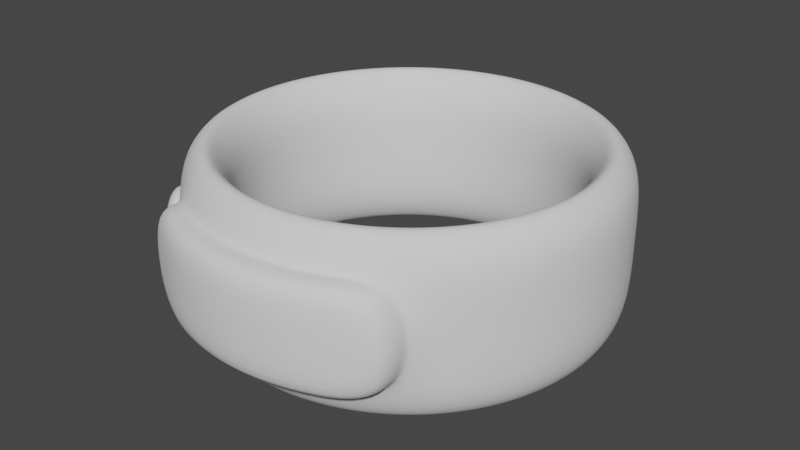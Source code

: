 # Source: cuberts_watch.blend  (saved by Blender 3.0.42; exported with 4.5.12 LTS)
import bpy
from mathutils import Matrix  # noqa: F401  (used for matrix-valued properties, if any)

bpy.ops.wm.read_factory_settings(use_empty=True)
scene = bpy.context.scene
scene.name = 'Scene'

# ---- collections
col_collection = bpy.data.collections.new('Collection'); scene.collection.children.link(col_collection)

# ---- world
world_world = bpy.data.worlds.new('World'); scene.world = world_world
world_world.use_nodes = True; world_world.node_tree.nodes.clear()
_N = world_world.node_tree.nodes; _L = world_world.node_tree.links
n0 = _N.new('ShaderNodeOutputWorld'); n0.name = 'World Output'; n0.location = (300, 300)
n1 = _N.new('ShaderNodeBackground'); n1.name = 'Background'; n1.location = (10, 300)
n1.inputs[0].default_value = (0.05088, 0.05088, 0.05088, 1.0)
_L.new(n1.outputs[0], n0.inputs[0])
n0.is_active_output = True
world_world.color = (0.05088, 0.05088, 0.05088)
world_world.use_sun_shadow = False
world_world.sun_shadow_jitter_overblur = 0.0

# ---- meshes
me_torus = bpy.data.meshes.new('Torus')
me_torus.from_pydata([(1.433, 0.0, 0.003644), (1.436, 0.0, 0.3616), (1.377, 0.0, 0.5176), (1.268, 0.0, 0.6135), (1.184, 0.0, 0.5176), (1.103, 0.0, 0.3616), (1.104, 0.0, 0.003644), (1.103, 0.0, -0.3543), (1.177, 0.0, -0.5368), (1.258, 0.0, -0.6327), (1.371, 0.0, -0.5368), (1.436, 0.0, -0.3543), (1.421, 0.1871, 0.003644), (1.423, 0.1874, 0.3616), (1.365, 0.1797, 0.5176), (1.258, 0.1656, 0.6135), (1.174, 0.1546, 0.5176), (1.093, 0.1439, 0.3616), (1.095, 0.1441, 0.003644), (1.093, 0.1439, -0.3543), (1.167, 0.1536, -0.5368), (1.248, 0.1642, -0.6327), (1.359, 0.179, -0.5368), (1.423, 0.1874, -0.3543), (1.384, 0.371, 0.003644), (1.387, 0.3716, 0.3616), (1.33, 0.3564, 0.5176), (1.225, 0.3283, 0.6135), (1.144, 0.3065, 0.5176), (1.065, 0.2854, 0.3616), (1.067, 0.2858, 0.003644), (1.065, 0.2854, -0.3543), (1.137, 0.3045, -0.5368), (1.215, 0.3257, -0.6327), (1.324, 0.3549, -0.5368), (1.387, 0.3716, -0.3543), (1.324, 0.5485, 0.003644), (1.326, 0.5494, 0.3616), (1.272, 0.527, 0.5176), (1.172, 0.4854, 0.6135), (1.094, 0.4533, 0.5176), (1.019, 0.422, 0.3616), (1.02, 0.4226, 0.003644), (1.019, 0.422, -0.3543), (1.087, 0.4503, -0.5368), (1.163, 0.4816, -0.6327), (1.267, 0.5247, -0.5368), (1.326, 0.5494, -0.3543), (1.241, 0.7167, 0.003644), (1.243, 0.7178, 0.3616), (1.193, 0.6885, 0.5176), (1.099, 0.6342, 0.6135), (1.026, 0.5922, 0.5176), (0.955, 0.5514, 0.3616), (0.9564, 0.5522, 0.003644), (0.955, 0.5514, -0.3543), (1.019, 0.5883, -0.5368), (1.09, 0.6292, -0.6327), (1.187, 0.6856, -0.5368), (1.243, 0.7178, -0.3543), (1.137, 0.8725, 0.003644), (1.139, 0.874, 0.3616), (1.093, 0.8383, 0.5176), (1.006, 0.7722, 0.6135), (0.9397, 0.721, 0.5176), (0.8749, 0.6713, 0.3616), (0.8762, 0.6723, 0.003644), (0.8749, 0.6713, -0.3543), (0.9335, 0.7163, -0.5368), (0.9983, 0.766, -0.6327), (1.088, 0.8347, -0.5368), (1.139, 0.874, -0.3543), (1.014, 1.014, 0.003644), (1.015, 1.015, 0.3616), (0.9737, 0.9737, 0.5176), (0.897, 0.897, 0.6135), (0.8375, 0.8375, 0.5176), (0.7797, 0.7797, 0.3616), (0.7809, 0.7809, 0.003644), (0.7797, 0.7797, -0.3543), (0.832, 0.832, -0.5368), (0.8898, 0.8898, -0.6327), (0.9696, 0.9696, -0.5368), (1.015, 1.015, -0.3543), (0.8725, 1.137, 0.003644), (0.874, 1.139, 0.3616), (0.8383, 1.093, 0.5176), (0.7722, 1.006, 0.6135), (0.721, 0.9397, 0.5176), (0.6713, 0.8749, 0.3616), (0.6723, 0.8762, 0.003644), (0.6713, 0.8749, -0.3543), (0.7163, 0.9335, -0.5368), (0.766, 0.9983, -0.6327), (0.8347, 1.088, -0.5368), (0.874, 1.139, -0.3543), (0.7167, 1.241, 0.003644), (0.7178, 1.243, 0.3616), (0.6885, 1.193, 0.5176), (0.6342, 1.099, 0.6135), (0.5922, 1.026, 0.5176), (0.5514, 0.955, 0.3616), (0.5522, 0.9564, 0.003644), (0.5514, 0.955, -0.3543), (0.5883, 1.019, -0.5368), (0.6292, 1.09, -0.6327), (0.6856, 1.187, -0.5368), (0.7178, 1.243, -0.3543), (0.5485, 1.324, 0.003644), (0.5494, 1.326, 0.3616), (0.527, 1.272, 0.5176), (0.4854, 1.172, 0.6135), (0.4533, 1.094, 0.5176), (0.422, 1.019, 0.3616), (0.4226, 1.02, 0.003644), (0.422, 1.019, -0.3543), (0.4503, 1.087, -0.5368), (0.4816, 1.163, -0.6327), (0.5247, 1.267, -0.5368), (0.5494, 1.326, -0.3543), (0.371, 1.384, 0.003644), (0.3716, 1.387, 0.3616), (0.3564, 1.33, 0.5176), (0.3283, 1.225, 0.6135), (0.3065, 1.144, 0.5176), (0.2854, 1.065, 0.3616), (0.2858, 1.067, 0.003644), (0.2854, 1.065, -0.3543), (0.3045, 1.137, -0.5368), (0.3257, 1.215, -0.6327), (0.3549, 1.324, -0.5368), (0.3716, 1.387, -0.3543), (0.1871, 1.421, 0.003644), (0.1874, 1.423, 0.3616), (0.1797, 1.365, 0.5176), (0.1656, 1.258, 0.6135), (0.1546, 1.174, 0.5176), (0.1439, 1.093, 0.3616), (0.1441, 1.095, 0.003644), (0.1439, 1.093, -0.3543), (0.1536, 1.167, -0.5368), (0.1642, 1.248, -0.6327), (0.179, 1.359, -0.5368), (0.1874, 1.423, -0.3543), (1.155e-07, 1.433, 0.003644), (1.155e-07, 1.436, 0.3616), (1.118e-07, 1.377, 0.5176), (1.043e-07, 1.268, 0.6135), (1.006e-07, 1.184, 0.5176), (9.686e-08, 1.103, 0.3616), (1.006e-07, 1.104, 0.003644), (9.686e-08, 1.103, -0.3543), (1.006e-07, 1.177, -0.5368), (1.043e-07, 1.258, -0.6327), (1.118e-07, 1.371, -0.5368), (1.155e-07, 1.436, -0.3543), (-0.1871, 1.421, 0.003644), (-0.1874, 1.423, 0.3616), (-0.1797, 1.365, 0.5176), (-0.1656, 1.258, 0.6135), (-0.1546, 1.174, 0.5176), (-0.1439, 1.093, 0.3616), (-0.1441, 1.095, 0.003644), (-0.1439, 1.093, -0.3543), (-0.1536, 1.167, -0.5368), (-0.1642, 1.248, -0.6327), (-0.179, 1.359, -0.5368), (-0.1874, 1.423, -0.3543), (-0.371, 1.384, 0.003644), (-0.3716, 1.387, 0.3616), (-0.3564, 1.33, 0.5176), (-0.3283, 1.225, 0.6135), (-0.3065, 1.144, 0.5176), (-0.2854, 1.065, 0.3616), (-0.2858, 1.067, 0.003644), (-0.2854, 1.065, -0.3543), (-0.3045, 1.137, -0.5368), (-0.3257, 1.215, -0.6327), (-0.3549, 1.324, -0.5368), (-0.3716, 1.387, -0.3543), (-0.5485, 1.324, 0.003644), (-0.5494, 1.326, 0.3616), (-0.527, 1.272, 0.5176), (-0.4854, 1.172, 0.6135), (-0.4533, 1.094, 0.5176), (-0.422, 1.019, 0.3616), (-0.4226, 1.02, 0.003644), (-0.422, 1.019, -0.3543), (-0.4503, 1.087, -0.5368), (-0.4816, 1.163, -0.6327), (-0.5247, 1.267, -0.5368), (-0.5494, 1.326, -0.3543), (-0.7167, 1.241, 0.003644), (-0.7178, 1.243, 0.3616), (-0.6885, 1.193, 0.5176), (-0.6342, 1.099, 0.6135), (-0.5922, 1.026, 0.5176), (-0.5514, 0.955, 0.3616), (-0.5522, 0.9564, 0.003644), (-0.5514, 0.955, -0.3543), (-0.5883, 1.019, -0.5368), (-0.6292, 1.09, -0.6327), (-0.6856, 1.187, -0.5368), (-0.7178, 1.243, -0.3543), (-0.8725, 1.137, 0.003644), (-0.874, 1.139, 0.3616), (-0.8383, 1.093, 0.5176), (-0.7722, 1.006, 0.6135), (-0.721, 0.9397, 0.5176), (-0.6713, 0.8749, 0.3616), (-0.6723, 0.8762, 0.003644), (-0.6713, 0.8749, -0.3543), (-0.7163, 0.9335, -0.5368), (-0.766, 0.9983, -0.6327), (-0.8347, 1.088, -0.5368), (-0.874, 1.139, -0.3543), (-1.014, 1.014, 0.003644), (-1.015, 1.015, 0.3616), (-0.9737, 0.9737, 0.5176), (-0.897, 0.8969, 0.6135), (-0.8375, 0.8375, 0.5176), (-0.7797, 0.7797, 0.3616), (-0.7809, 0.7809, 0.003644), (-0.7797, 0.7797, -0.3543), (-0.832, 0.832, -0.5368), (-0.8898, 0.8898, -0.6327), (-0.9696, 0.9696, -0.5368), (-1.015, 1.015, -0.3543), (-1.137, 0.8725, 0.003644), (-1.139, 0.874, 0.3616), (-1.093, 0.8383, 0.5176), (-1.006, 0.7722, 0.6135), (-0.9397, 0.721, 0.5176), (-0.8749, 0.6713, 0.3616), (-0.8762, 0.6723, 0.003644), (-0.8749, 0.6713, -0.3543), (-0.9335, 0.7163, -0.5368), (-0.9983, 0.766, -0.6327), (-1.088, 0.8347, -0.5368), (-1.139, 0.874, -0.3543), (-1.241, 0.7167, 0.003644), (-1.243, 0.7178, 0.3616), (-1.193, 0.6885, 0.5176), (-1.099, 0.6342, 0.6135), (-1.026, 0.5922, 0.5176), (-0.955, 0.5514, 0.3616), (-0.9564, 0.5522, 0.003644), (-0.955, 0.5514, -0.3543), (-1.019, 0.5883, -0.5368), (-1.09, 0.6292, -0.6327), (-1.187, 0.6856, -0.5368), (-1.243, 0.7178, -0.3543), (-1.324, 0.5485, 0.003644), (-1.326, 0.5494, 0.3616), (-1.272, 0.527, 0.5176), (-1.172, 0.4854, 0.6135), (-1.094, 0.4533, 0.5176), (-1.019, 0.422, 0.3616), (-1.02, 0.4226, 0.003644), (-1.019, 0.422, -0.3543), (-1.087, 0.4503, -0.5368), (-1.163, 0.4816, -0.6327), (-1.267, 0.5247, -0.5368), (-1.326, 0.5494, -0.3543), (-1.384, 0.371, 0.003644), (-1.387, 0.3716, 0.3616), (-1.33, 0.3564, 0.5176), (-1.225, 0.3283, 0.6135), (-1.144, 0.3065, 0.5176), (-1.065, 0.2854, 0.3616), (-1.067, 0.2858, 0.003644), (-1.065, 0.2854, -0.3543), (-1.137, 0.3045, -0.5368), (-1.215, 0.3257, -0.6327), (-1.324, 0.3549, -0.5368), (-1.387, 0.3716, -0.3543), (-1.421, 0.1871, 0.003644), (-1.423, 0.1874, 0.3616), (-1.365, 0.1797, 0.5176), (-1.258, 0.1656, 0.6135), (-1.174, 0.1546, 0.5176), (-1.093, 0.1439, 0.3616), (-1.095, 0.1441, 0.003644), (-1.093, 0.1439, -0.3543), (-1.167, 0.1536, -0.5368), (-1.248, 0.1642, -0.6327), (-1.359, 0.179, -0.5368), (-1.423, 0.1874, -0.3543), (-1.433, 1.192e-07, 0.003644), (-1.436, 1.192e-07, 0.3616), (-1.377, 1.192e-07, 0.5176), (-1.268, 1.043e-07, 0.6135), (-1.184, 1.043e-07, 0.5176), (-1.103, 8.941e-08, 0.3616), (-1.104, 8.941e-08, 0.003644), (-1.103, 8.941e-08, -0.3543), (-1.177, 1.043e-07, -0.5368), (-1.258, 1.043e-07, -0.6327), (-1.371, 1.192e-07, -0.5368), (-1.436, 1.192e-07, -0.3543), (-1.421, -0.1871, 0.003644), (-1.423, -0.1874, 0.3616), (-1.365, -0.1797, 0.5176), (-1.258, -0.1656, 0.6135), (-1.174, -0.1546, 0.5176), (-1.093, -0.1439, 0.3616), (-1.095, -0.1441, 0.003644), (-1.093, -0.1439, -0.3543), (-1.167, -0.1536, -0.5368), (-1.248, -0.1642, -0.6327), (-1.359, -0.179, -0.5368), (-1.423, -0.1874, -0.3543), (-1.384, -0.371, 0.003644), (-1.387, -0.3716, 0.3616), (-1.33, -0.3564, 0.5176), (-1.225, -0.3283, 0.6135), (-1.144, -0.3065, 0.5176), (-1.065, -0.2854, 0.3616), (-1.067, -0.2858, 0.003644), (-1.065, -0.2854, -0.3543), (-1.137, -0.3045, -0.5368), (-1.215, -0.3257, -0.6327), (-1.324, -0.3549, -0.5368), (-1.387, -0.3716, -0.3543), (-1.324, -0.5485, 0.003644), (-1.326, -0.5494, 0.3616), (-1.272, -0.527, 0.5176), (-1.172, -0.4854, 0.6135), (-1.094, -0.4533, 0.5176), (-1.019, -0.422, 0.3616), (-1.02, -0.4226, 0.003644), (-1.019, -0.422, -0.3543), (-1.087, -0.4503, -0.5368), (-1.163, -0.4816, -0.6327), (-1.267, -0.5247, -0.5368), (-1.326, -0.5494, -0.3543), (-1.29, -0.6241, 0.003644), (-1.259, -0.7279, 0.3111), (-1.193, -0.6885, 0.5176), (-1.099, -0.6342, 0.6135), (-1.026, -0.5922, 0.5176), (-0.955, -0.5514, 0.3616), (-0.9564, -0.5522, 0.003644), (-0.955, -0.5514, -0.3543), (-1.019, -0.5883, -0.5368), (-1.09, -0.6292, -0.6327), (-1.187, -0.6856, -0.5368), (-1.281, -0.6841, -0.2974), (-1.303, -0.7912, 0.1405), (-1.139, -0.874, 0.3616), (-1.093, -0.8383, 0.5176), (-1.006, -0.7722, 0.6135), (-0.9397, -0.721, 0.5176), (-0.8749, -0.6713, 0.3616), (-0.8762, -0.6723, 0.003644), (-0.8749, -0.6713, -0.3543), (-0.9335, -0.7163, -0.5368), (-0.9983, -0.766, -0.6327), (-1.088, -0.8347, -0.5368), (-1.139, -0.874, -0.3543), (-0.9452, -1.091, 0.001054), (-1.021, -1.021, 0.3153), (-0.9737, -0.9737, 0.5176), (-0.897, -0.8969, 0.6135), (-0.8375, -0.8375, 0.5176), (-0.7797, -0.7797, 0.3616), (-0.7809, -0.7809, 0.003644), (-0.7797, -0.7797, -0.3543), (-0.832, -0.832, -0.5368), (-0.8898, -0.8898, -0.6327), (-0.9696, -0.9696, -0.5368), (-1.015, -1.029, -0.3145), (-0.947, -1.137, 0.003644), (-0.874, -1.139, 0.2957), (-0.8383, -1.093, 0.5176), (-0.7722, -1.006, 0.6135), (-0.721, -0.9397, 0.5176), (-0.6713, -0.8749, 0.3616), (-0.6723, -0.8762, 0.003644), (-0.6713, -0.8749, -0.3543), (-0.7163, -0.9335, -0.5368), (-0.766, -0.9983, -0.6327), (-0.8347, -1.088, -0.5368), (-0.874, -1.139, -0.2884), (-0.7178, -1.243, 0.3616), (-0.6885, -1.193, 0.5176), (-0.6342, -1.099, 0.6135), (-0.5922, -1.026, 0.5176), (-0.5514, -0.955, 0.3616), (-0.5522, -0.9564, 0.003644), (-0.5514, -0.955, -0.3543), (-0.5883, -1.019, -0.5368), (-0.6292, -1.09, -0.6327), (-0.6856, -1.187, -0.5368), (-0.7178, -1.243, -0.3543), (-0.5494, -1.326, 0.3616), (-0.527, -1.272, 0.5176), (-0.4854, -1.172, 0.6135), (-0.4533, -1.094, 0.5176), (-0.422, -1.019, 0.3616), (-0.4226, -1.02, 0.003644), (-0.422, -1.019, -0.3543), (-0.4503, -1.087, -0.5368), (-0.4816, -1.163, -0.6327), (-0.5247, -1.267, -0.5368), (-0.5494, -1.326, -0.3543), (-0.3716, -1.387, 0.3616), (-0.3564, -1.33, 0.5176), (-0.3283, -1.225, 0.6135), (-0.3065, -1.144, 0.5176), (-0.2854, -1.065, 0.3616), (-0.2858, -1.067, 0.003644), (-0.2854, -1.065, -0.3543), (-0.3045, -1.137, -0.5368), (-0.3257, -1.215, -0.6327), (-0.3549, -1.324, -0.5368), (-0.3716, -1.387, -0.3543), (-0.1874, -1.423, 0.3616), (-0.1797, -1.365, 0.5176), (-0.1656, -1.258, 0.6135), (-0.1546, -1.174, 0.5176), (-0.1439, -1.093, 0.3616), (-0.1441, -1.095, 0.003644), (-0.1439, -1.093, -0.3543), (-0.1536, -1.167, -0.5368), (-0.1643, -1.248, -0.6327), (-0.179, -1.359, -0.5368), (-0.1874, -1.423, -0.3543), (1.155e-07, -1.436, 0.3616), (1.118e-07, -1.377, 0.5176), (1.043e-07, -1.268, 0.6135), (1.006e-07, -1.184, 0.5176), (9.686e-08, -1.103, 0.3616), (1.006e-07, -1.104, 0.003644), (9.686e-08, -1.103, -0.3543), (1.006e-07, -1.177, -0.5368), (1.043e-07, -1.258, -0.6327), (1.118e-07, -1.371, -0.5368), (1.155e-07, -1.436, -0.3543), (0.1874, -1.423, 0.3616), (0.1797, -1.365, 0.5176), (0.1656, -1.258, 0.6135), (0.1546, -1.174, 0.5176), (0.1439, -1.093, 0.3616), (0.1441, -1.095, 0.003644), (0.1439, -1.093, -0.3543), (0.1536, -1.167, -0.5368), (0.1642, -1.248, -0.6327), (0.179, -1.359, -0.5368), (0.1874, -1.423, -0.3543), (0.3716, -1.387, 0.3616), (0.3564, -1.33, 0.5176), (0.3283, -1.225, 0.6135), (0.3065, -1.144, 0.5176), (0.2854, -1.065, 0.3616), (0.2858, -1.067, 0.003644), (0.2854, -1.065, -0.3543), (0.3045, -1.137, -0.5368), (0.3257, -1.215, -0.6327), (0.3549, -1.324, -0.5368), (0.3716, -1.387, -0.3543), (0.5494, -1.326, 0.3616), (0.527, -1.272, 0.5176), (0.4854, -1.172, 0.6135), (0.4533, -1.094, 0.5176), (0.422, -1.019, 0.3616), (0.4226, -1.02, 0.003644), (0.422, -1.019, -0.3543), (0.4503, -1.087, -0.5368), (0.4816, -1.163, -0.6327), (0.5247, -1.267, -0.5368), (0.5494, -1.326, -0.3543), (0.7178, -1.243, 0.3616), (0.6885, -1.193, 0.5176), (0.6342, -1.099, 0.6135), (0.5922, -1.026, 0.5176), (0.5514, -0.955, 0.3616), (0.5522, -0.9564, 0.003644), (0.5514, -0.955, -0.3543), (0.5883, -1.019, -0.5368), (0.6292, -1.09, -0.6327), (0.6856, -1.187, -0.5368), (0.7178, -1.243, -0.3543), (0.947, -1.137, 0.003644), (0.874, -1.139, 0.2957), (0.8383, -1.093, 0.5176), (0.7722, -1.006, 0.6135), (0.721, -0.9397, 0.5176), (0.6713, -0.8749, 0.3616), (0.6723, -0.8762, 0.003644), (0.6713, -0.8749, -0.3543), (0.7163, -0.9335, -0.5368), (0.766, -0.9983, -0.6327), (0.8347, -1.088, -0.5368), (0.874, -1.139, -0.2884), (1.014, -1.014, 0.003644), (1.015, -1.015, 0.3616), (0.9737, -0.9737, 0.5176), (0.8969, -0.897, 0.6135), (0.8375, -0.8375, 0.5176), (0.7797, -0.7797, 0.3616), (0.7809, -0.7809, 0.003644), (0.7797, -0.7797, -0.3543), (0.832, -0.832, -0.5368), (0.8898, -0.8898, -0.6327), (0.9696, -0.9696, -0.5368), (1.015, -1.015, -0.3543), (1.137, -0.8725, 0.003644), (1.139, -0.874, 0.3616), (1.093, -0.8383, 0.5176), (1.006, -0.7722, 0.6135), (0.9397, -0.721, 0.5176), (0.8749, -0.6713, 0.3616), (0.8762, -0.6723, 0.003644), (0.8749, -0.6713, -0.3543), (0.9335, -0.7163, -0.5368), (0.9983, -0.766, -0.6327), (1.088, -0.8347, -0.5368), (1.139, -0.874, -0.3543), (1.241, -0.7167, 0.003644), (1.243, -0.7178, 0.3616), (1.193, -0.6885, 0.5176), (1.099, -0.6342, 0.6135), (1.026, -0.5922, 0.5176), (0.955, -0.5514, 0.3616), (0.9564, -0.5522, 0.003644), (0.955, -0.5514, -0.3543), (1.019, -0.5883, -0.5368), (1.09, -0.6292, -0.6327), (1.187, -0.6856, -0.5368), (1.243, -0.7178, -0.3543), (1.324, -0.5485, 0.003644), (1.326, -0.5494, 0.3616), (1.272, -0.527, 0.5176), (1.172, -0.4854, 0.6135), (1.094, -0.4533, 0.5176), (1.019, -0.422, 0.3616), (1.02, -0.4226, 0.003644), (1.019, -0.422, -0.3543), (1.087, -0.4503, -0.5368), (1.163, -0.4816, -0.6327), (1.267, -0.5247, -0.5368), (1.326, -0.5494, -0.3543), (1.384, -0.371, 0.003644), (1.387, -0.3716, 0.3616), (1.33, -0.3564, 0.5176), (1.225, -0.3283, 0.6135), (1.144, -0.3065, 0.5176), (1.065, -0.2854, 0.3616), (1.067, -0.2858, 0.003644), (1.065, -0.2854, -0.3543), (1.137, -0.3045, -0.5368), (1.215, -0.3257, -0.6327), (1.324, -0.3549, -0.5368), (1.387, -0.3716, -0.3543), (1.421, -0.1871, 0.003644), (1.423, -0.1874, 0.3616), (1.365, -0.1797, 0.5176), (1.258, -0.1656, 0.6135), (1.174, -0.1546, 0.5176), (1.093, -0.1439, 0.3616), (1.095, -0.1441, 0.003644), (1.093, -0.1439, -0.3543), (1.167, -0.1536, -0.5368), (1.248, -0.1642, -0.6327), (1.359, -0.179, -0.5368), (1.423, -0.1874, -0.3543), (-0.7178, -1.43, 0.3616), (-0.5494, -1.513, 0.3616), (7.451e-08, -1.622, 0.3616), (0.1874, -1.61, 0.3616), (0.7178, -1.43, 0.3616), (0.874, -1.325, 0.2957), (-0.7167, -1.428, 0.003644), (-0.7178, -1.43, -0.3543), (-0.5485, -1.511, 0.003644), (7.451e-08, -1.62, 0.003644), (7.451e-08, -1.622, -0.3543), (0.1871, -1.607, 0.003644), (0.7167, -1.428, 0.003644), (0.7178, -1.43, -0.3543), (0.947, -1.324, 0.003644), (-0.3716, -1.573, -0.3543), (-0.1874, -1.61, -0.3543), (0.3716, -1.573, -0.3543), (0.5494, -1.513, -0.3543), (-0.874, -1.325, 0.2957), (-0.1874, -1.61, 0.3616), (0.5494, -1.513, 0.3616), (-0.947, -1.324, 0.003644), (-0.874, -1.325, -0.2884), (-0.1871, -1.607, 0.003644), (0.5485, -1.511, 0.003644), (-0.5494, -1.513, -0.3543), (0.1874, -1.61, -0.3543), (-0.3716, -1.573, 0.3616), (0.3716, -1.573, 0.3616), (-0.371, -1.571, 0.003644), (0.371, -1.571, 0.003644), (0.874, -1.325, -0.2884), (-0.7178, -1.265, 0.3616), (-0.874, -1.16, 0.2957), (0.5494, -1.348, -0.3543), (1.118e-07, -1.457, 0.3616), (-0.7178, -1.265, -0.3543), (0.3716, -1.408, -0.3543), (0.7178, -1.265, -0.3543), (0.874, -1.16, -0.2884), (0.947, -1.159, 0.003644), (0.874, -1.16, 0.2957), (0.7178, -1.265, 0.3616), (0.5494, -1.348, 0.3616), (-0.5494, -1.348, 0.3616), (-0.1874, -1.445, -0.3543), (-0.1874, -1.445, 0.3616), (-0.3716, -1.408, 0.3616), (-0.5494, -1.348, -0.3543), (-0.3716, -1.408, -0.3543), (1.118e-07, -1.457, -0.3543), (0.1874, -1.445, -0.3543), (-0.947, -1.159, 0.003644), (-0.874, -1.16, -0.2884), (0.3716, -1.408, 0.3616), (0.1874, -1.445, 0.3616), (-1.23, -0.7353, 0.1405), (-1.137, -0.8747, 0.2179), (-1.25, -0.7073, 0.003644), (-1.23, -0.7353, -0.1332), (-1.137, -0.8747, -0.2106), (-1.026, -1.001, -0.1332), (-1.004, -1.027, 0.003644), (-1.026, -1.001, 0.1405), (-1.21, -0.9306, 0.2179), (-1.322, -0.7632, 0.003644), (-1.303, -0.7912, -0.1332), (-1.288, -0.9908, 0.003644), (-1.21, -0.9306, -0.2106), (-1.099, -1.057, -0.1332), (-1.077, -1.083, 0.003644), (-1.099, -1.057, 0.1405), (-1.042, -1.013, -0.1332), (-1.02, -1.039, 0.003644), (-1.042, -1.013, 0.1405), (-1.152, -0.8864, 0.2179), (-1.152, -0.8864, -0.2106), (-1.246, -0.7471, -0.1332), (-1.265, -0.7191, 0.003644), (-1.246, -0.7471, 0.1405)], [], [(0, 12, 13, 1), (1, 13, 14, 2), (2, 14, 15, 3), (3, 15, 16, 4), (4, 16, 17, 5), (5, 17, 18, 6), (6, 18, 19, 7), (7, 19, 20, 8), (8, 20, 21, 9), (9, 21, 22, 10), (10, 22, 23, 11), (11, 23, 12, 0), (12, 24, 25, 13), (13, 25, 26, 14), (14, 26, 27, 15), (15, 27, 28, 16), (16, 28, 29, 17), (17, 29, 30, 18), (18, 30, 31, 19), (19, 31, 32, 20), (20, 32, 33, 21), (21, 33, 34, 22), (22, 34, 35, 23), (23, 35, 24, 12), (24, 36, 37, 25), (25, 37, 38, 26), (26, 38, 39, 27), (27, 39, 40, 28), (28, 40, 41, 29), (29, 41, 42, 30), (30, 42, 43, 31), (31, 43, 44, 32), (32, 44, 45, 33), (33, 45, 46, 34), (34, 46, 47, 35), (35, 47, 36, 24), (36, 48, 49, 37), (37, 49, 50, 38), (38, 50, 51, 39), (39, 51, 52, 40), (40, 52, 53, 41), (41, 53, 54, 42), (42, 54, 55, 43), (43, 55, 56, 44), (44, 56, 57, 45), (45, 57, 58, 46), (46, 58, 59, 47), (47, 59, 48, 36), (48, 60, 61, 49), (49, 61, 62, 50), (50, 62, 63, 51), (51, 63, 64, 52), (52, 64, 65, 53), (53, 65, 66, 54), (54, 66, 67, 55), (55, 67, 68, 56), (56, 68, 69, 57), (57, 69, 70, 58), (58, 70, 71, 59), (59, 71, 60, 48), (60, 72, 73, 61), (61, 73, 74, 62), (62, 74, 75, 63), (63, 75, 76, 64), (64, 76, 77, 65), (65, 77, 78, 66), (66, 78, 79, 67), (67, 79, 80, 68), (68, 80, 81, 69), (69, 81, 82, 70), (70, 82, 83, 71), (71, 83, 72, 60), (72, 84, 85, 73), (73, 85, 86, 74), (74, 86, 87, 75), (75, 87, 88, 76), (76, 88, 89, 77), (77, 89, 90, 78), (78, 90, 91, 79), (79, 91, 92, 80), (80, 92, 93, 81), (81, 93, 94, 82), (82, 94, 95, 83), (83, 95, 84, 72), (84, 96, 97, 85), (85, 97, 98, 86), (86, 98, 99, 87), (87, 99, 100, 88), (88, 100, 101, 89), (89, 101, 102, 90), (90, 102, 103, 91), (91, 103, 104, 92), (92, 104, 105, 93), (93, 105, 106, 94), (94, 106, 107, 95), (95, 107, 96, 84), (96, 108, 109, 97), (97, 109, 110, 98), (98, 110, 111, 99), (99, 111, 112, 100), (100, 112, 113, 101), (101, 113, 114, 102), (102, 114, 115, 103), (103, 115, 116, 104), (104, 116, 117, 105), (105, 117, 118, 106), (106, 118, 119, 107), (107, 119, 108, 96), (108, 120, 121, 109), (109, 121, 122, 110), (110, 122, 123, 111), (111, 123, 124, 112), (112, 124, 125, 113), (113, 125, 126, 114), (114, 126, 127, 115), (115, 127, 128, 116), (116, 128, 129, 117), (117, 129, 130, 118), (118, 130, 131, 119), (119, 131, 120, 108), (120, 132, 133, 121), (121, 133, 134, 122), (122, 134, 135, 123), (123, 135, 136, 124), (124, 136, 137, 125), (125, 137, 138, 126), (126, 138, 139, 127), (127, 139, 140, 128), (128, 140, 141, 129), (129, 141, 142, 130), (130, 142, 143, 131), (131, 143, 132, 120), (132, 144, 145, 133), (133, 145, 146, 134), (134, 146, 147, 135), (135, 147, 148, 136), (136, 148, 149, 137), (137, 149, 150, 138), (138, 150, 151, 139), (139, 151, 152, 140), (140, 152, 153, 141), (141, 153, 154, 142), (142, 154, 155, 143), (143, 155, 144, 132), (144, 156, 157, 145), (145, 157, 158, 146), (146, 158, 159, 147), (147, 159, 160, 148), (148, 160, 161, 149), (149, 161, 162, 150), (150, 162, 163, 151), (151, 163, 164, 152), (152, 164, 165, 153), (153, 165, 166, 154), (154, 166, 167, 155), (155, 167, 156, 144), (156, 168, 169, 157), (157, 169, 170, 158), (158, 170, 171, 159), (159, 171, 172, 160), (160, 172, 173, 161), (161, 173, 174, 162), (162, 174, 175, 163), (163, 175, 176, 164), (164, 176, 177, 165), (165, 177, 178, 166), (166, 178, 179, 167), (167, 179, 168, 156), (168, 180, 181, 169), (169, 181, 182, 170), (170, 182, 183, 171), (171, 183, 184, 172), (172, 184, 185, 173), (173, 185, 186, 174), (174, 186, 187, 175), (175, 187, 188, 176), (176, 188, 189, 177), (177, 189, 190, 178), (178, 190, 191, 179), (179, 191, 180, 168), (180, 192, 193, 181), (181, 193, 194, 182), (182, 194, 195, 183), (183, 195, 196, 184), (184, 196, 197, 185), (185, 197, 198, 186), (186, 198, 199, 187), (187, 199, 200, 188), (188, 200, 201, 189), (189, 201, 202, 190), (190, 202, 203, 191), (191, 203, 192, 180), (192, 204, 205, 193), (193, 205, 206, 194), (194, 206, 207, 195), (195, 207, 208, 196), (196, 208, 209, 197), (197, 209, 210, 198), (198, 210, 211, 199), (199, 211, 212, 200), (200, 212, 213, 201), (201, 213, 214, 202), (202, 214, 215, 203), (203, 215, 204, 192), (204, 216, 217, 205), (205, 217, 218, 206), (206, 218, 219, 207), (207, 219, 220, 208), (208, 220, 221, 209), (209, 221, 222, 210), (210, 222, 223, 211), (211, 223, 224, 212), (212, 224, 225, 213), (213, 225, 226, 214), (214, 226, 227, 215), (215, 227, 216, 204), (216, 228, 229, 217), (217, 229, 230, 218), (218, 230, 231, 219), (219, 231, 232, 220), (220, 232, 233, 221), (221, 233, 234, 222), (222, 234, 235, 223), (223, 235, 236, 224), (224, 236, 237, 225), (225, 237, 238, 226), (226, 238, 239, 227), (227, 239, 228, 216), (228, 240, 241, 229), (229, 241, 242, 230), (230, 242, 243, 231), (231, 243, 244, 232), (232, 244, 245, 233), (233, 245, 246, 234), (234, 246, 247, 235), (235, 247, 248, 236), (236, 248, 249, 237), (237, 249, 250, 238), (238, 250, 251, 239), (239, 251, 240, 228), (240, 252, 253, 241), (241, 253, 254, 242), (242, 254, 255, 243), (243, 255, 256, 244), (244, 256, 257, 245), (245, 257, 258, 246), (246, 258, 259, 247), (247, 259, 260, 248), (248, 260, 261, 249), (249, 261, 262, 250), (250, 262, 263, 251), (251, 263, 252, 240), (252, 264, 265, 253), (253, 265, 266, 254), (254, 266, 267, 255), (255, 267, 268, 256), (256, 268, 269, 257), (257, 269, 270, 258), (258, 270, 271, 259), (259, 271, 272, 260), (260, 272, 273, 261), (261, 273, 274, 262), (262, 274, 275, 263), (263, 275, 264, 252), (264, 276, 277, 265), (265, 277, 278, 266), (266, 278, 279, 267), (267, 279, 280, 268), (268, 280, 281, 269), (269, 281, 282, 270), (270, 282, 283, 271), (271, 283, 284, 272), (272, 284, 285, 273), (273, 285, 286, 274), (274, 286, 287, 275), (275, 287, 276, 264), (276, 288, 289, 277), (277, 289, 290, 278), (278, 290, 291, 279), (279, 291, 292, 280), (280, 292, 293, 281), (281, 293, 294, 282), (282, 294, 295, 283), (283, 295, 296, 284), (284, 296, 297, 285), (285, 297, 298, 286), (286, 298, 299, 287), (287, 299, 288, 276), (288, 300, 301, 289), (289, 301, 302, 290), (290, 302, 303, 291), (291, 303, 304, 292), (292, 304, 305, 293), (293, 305, 306, 294), (294, 306, 307, 295), (295, 307, 308, 296), (296, 308, 309, 297), (297, 309, 310, 298), (298, 310, 311, 299), (299, 311, 300, 288), (300, 312, 313, 301), (301, 313, 314, 302), (302, 314, 315, 303), (303, 315, 316, 304), (304, 316, 317, 305), (305, 317, 318, 306), (306, 318, 319, 307), (307, 319, 320, 308), (308, 320, 321, 309), (309, 321, 322, 310), (310, 322, 323, 311), (311, 323, 312, 300), (312, 324, 325, 313), (313, 325, 326, 314), (314, 326, 327, 315), (315, 327, 328, 316), (316, 328, 329, 317), (317, 329, 330, 318), (318, 330, 331, 319), (319, 331, 332, 320), (320, 332, 333, 321), (321, 333, 334, 322), (322, 334, 335, 323), (323, 335, 324, 312), (324, 336, 337, 325), (325, 337, 338, 326), (326, 338, 339, 327), (327, 339, 340, 328), (328, 340, 341, 329), (329, 341, 342, 330), (330, 342, 343, 331), (331, 343, 344, 332), (332, 344, 345, 333), (333, 345, 346, 334), (334, 346, 347, 335), (335, 347, 336, 324), (360, 361, 631, 630), (337, 349, 350, 338), (338, 350, 351, 339), (339, 351, 352, 340), (340, 352, 353, 341), (341, 353, 354, 342), (342, 354, 355, 343), (343, 355, 356, 344), (344, 356, 357, 345), (345, 357, 358, 346), (346, 358, 359, 347), (361, 349, 625, 631), (371, 360, 630, 629), (349, 361, 362, 350), (350, 362, 363, 351), (351, 363, 364, 352), (352, 364, 365, 353), (353, 365, 366, 354), (354, 366, 367, 355), (355, 367, 368, 356), (356, 368, 369, 357), (357, 369, 370, 358), (358, 370, 371, 359), (359, 371, 629, 628), (360, 372, 373, 361), (361, 373, 374, 362), (362, 374, 375, 363), (363, 375, 376, 364), (364, 376, 377, 365), (365, 377, 378, 366), (366, 378, 379, 367), (367, 379, 380, 368), (368, 380, 381, 369), (369, 381, 382, 370), (370, 382, 383, 371), (371, 383, 372, 360), (601, 620, 589, 586), (373, 384, 385, 374), (374, 385, 386, 375), (375, 386, 387, 376), (376, 387, 388, 377), (377, 388, 389, 378), (378, 389, 390, 379), (379, 390, 391, 380), (380, 391, 392, 381), (381, 392, 393, 382), (382, 393, 394, 383), (623, 603, 569, 570), (621, 604, 574, 590), (384, 395, 396, 385), (385, 396, 397, 386), (386, 397, 398, 387), (387, 398, 399, 388), (388, 399, 400, 389), (389, 400, 401, 390), (390, 401, 402, 391), (391, 402, 403, 392), (392, 403, 404, 393), (393, 404, 405, 394), (602, 606, 580, 585), (605, 602, 585, 584), (395, 406, 407, 396), (396, 407, 408, 397), (397, 408, 409, 398), (398, 409, 410, 399), (399, 410, 411, 400), (400, 411, 412, 401), (401, 412, 413, 402), (402, 413, 414, 403), (403, 414, 415, 404), (404, 415, 416, 405), (603, 614, 587, 569), (604, 616, 593, 574), (406, 417, 418, 407), (407, 418, 419, 408), (408, 419, 420, 409), (409, 420, 421, 410), (410, 421, 422, 411), (411, 422, 423, 412), (412, 423, 424, 413), (413, 424, 425, 414), (414, 425, 426, 415), (415, 426, 427, 416), (619, 605, 584, 594), (606, 607, 599, 580), (417, 428, 429, 418), (418, 429, 430, 419), (419, 430, 431, 420), (420, 431, 432, 421), (421, 432, 433, 422), (422, 433, 434, 423), (423, 434, 435, 424), (424, 435, 436, 425), (425, 436, 437, 426), (426, 437, 438, 427), (608, 609, 572, 581), (609, 610, 571, 572), (428, 439, 440, 429), (429, 440, 441, 430), (430, 441, 442, 431), (431, 442, 443, 432), (432, 443, 444, 433), (433, 444, 445, 434), (434, 445, 446, 435), (435, 446, 447, 436), (436, 447, 448, 437), (437, 448, 449, 438), (610, 611, 588, 571), (615, 612, 568, 595), (439, 450, 451, 440), (440, 451, 452, 441), (441, 452, 453, 442), (442, 453, 454, 443), (443, 454, 455, 444), (444, 455, 456, 445), (445, 456, 457, 446), (446, 457, 458, 447), (447, 458, 459, 448), (448, 459, 460, 449), (613, 618, 577, 583), (617, 613, 583, 582), (450, 461, 462, 451), (451, 462, 463, 452), (452, 463, 464, 453), (453, 464, 465, 454), (454, 465, 466, 455), (455, 466, 467, 456), (456, 467, 468, 457), (457, 468, 469, 458), (458, 469, 470, 459), (459, 470, 471, 460), (614, 615, 595, 587), (616, 617, 582, 593), (461, 472, 473, 462), (462, 473, 474, 463), (463, 474, 475, 464), (464, 475, 476, 465), (465, 476, 477, 466), (466, 477, 478, 467), (467, 478, 479, 468), (468, 479, 480, 469), (469, 480, 481, 470), (470, 481, 482, 471), (618, 619, 594, 577), (620, 621, 590, 589), (472, 484, 485, 473), (473, 485, 486, 474), (474, 486, 487, 475), (475, 487, 488, 476), (476, 488, 489, 477), (477, 489, 490, 478), (478, 490, 491, 479), (479, 491, 492, 480), (480, 492, 493, 481), (481, 493, 494, 482), (622, 623, 570, 596), (483, 495, 496, 484), (484, 496, 497, 485), (485, 497, 498, 486), (486, 498, 499, 487), (487, 499, 500, 488), (488, 500, 501, 489), (489, 501, 502, 490), (490, 502, 503, 491), (491, 503, 504, 492), (492, 504, 505, 493), (493, 505, 506, 494), (494, 506, 495, 483), (495, 507, 508, 496), (496, 508, 509, 497), (497, 509, 510, 498), (498, 510, 511, 499), (499, 511, 512, 500), (500, 512, 513, 501), (501, 513, 514, 502), (502, 514, 515, 503), (503, 515, 516, 504), (504, 516, 517, 505), (505, 517, 518, 506), (506, 518, 507, 495), (507, 519, 520, 508), (508, 520, 521, 509), (509, 521, 522, 510), (510, 522, 523, 511), (511, 523, 524, 512), (512, 524, 525, 513), (513, 525, 526, 514), (514, 526, 527, 515), (515, 527, 528, 516), (516, 528, 529, 517), (517, 529, 530, 518), (518, 530, 519, 507), (519, 531, 532, 520), (520, 532, 533, 521), (521, 533, 534, 522), (522, 534, 535, 523), (523, 535, 536, 524), (524, 536, 537, 525), (525, 537, 538, 526), (526, 538, 539, 527), (527, 539, 540, 528), (528, 540, 541, 529), (529, 541, 542, 530), (530, 542, 531, 519), (531, 543, 544, 532), (532, 544, 545, 533), (533, 545, 546, 534), (534, 546, 547, 535), (535, 547, 548, 536), (536, 548, 549, 537), (537, 549, 550, 538), (538, 550, 551, 539), (539, 551, 552, 540), (540, 552, 553, 541), (541, 553, 554, 542), (542, 554, 543, 531), (543, 555, 556, 544), (544, 556, 557, 545), (545, 557, 558, 546), (546, 558, 559, 547), (547, 559, 560, 548), (548, 560, 561, 549), (549, 561, 562, 550), (550, 562, 563, 551), (551, 563, 564, 552), (552, 564, 565, 553), (553, 565, 566, 554), (554, 566, 555, 543), (555, 0, 1, 556), (556, 1, 2, 557), (557, 2, 3, 558), (558, 3, 4, 559), (559, 4, 5, 560), (560, 5, 6, 561), (561, 6, 7, 562), (562, 7, 8, 563), (563, 8, 9, 564), (564, 9, 10, 565), (565, 10, 11, 566), (566, 11, 0, 555), (589, 573, 567, 586), (590, 574, 573, 589), (573, 575, 568, 567), (574, 593, 575, 573), (575, 597, 595, 568), (593, 582, 597, 575), (597, 591, 587, 595), (582, 583, 591, 597), (591, 576, 569, 587), (583, 577, 576, 591), (576, 578, 570, 569), (577, 594, 578, 576), (578, 598, 596, 570), (594, 584, 598, 578), (598, 592, 588, 596), (584, 585, 592, 598), (592, 579, 571, 588), (585, 580, 579, 592), (579, 581, 572, 571), (580, 599, 581, 579), (607, 608, 581, 599), (600, 601, 586, 567), (611, 622, 596, 588), (612, 600, 567, 568), (395, 384, 600, 612), (461, 450, 622, 611), (384, 373, 601, 600), (494, 483, 608, 607), (450, 439, 623, 622), (372, 383, 621, 620), (438, 449, 619, 618), (405, 416, 617, 616), (417, 406, 615, 614), (416, 427, 613, 617), (427, 438, 618, 613), (406, 395, 612, 615), (472, 461, 611, 610), (484, 472, 610, 609), (483, 484, 609, 608), (482, 494, 607, 606), (449, 460, 605, 619), (394, 405, 616, 604), (428, 417, 614, 603), (460, 471, 602, 605), (471, 482, 606, 602), (383, 394, 604, 621), (439, 428, 603, 623), (373, 372, 620, 601), (646, 645, 634, 633), (644, 640, 637, 636), (640, 641, 638, 637), (642, 643, 632, 639), (347, 359, 628, 627), (349, 337, 624, 625), (336, 347, 627, 626), (337, 336, 626, 624), (633, 635, 632, 348), (634, 636, 635, 633), (635, 638, 639, 632), (636, 637, 638, 635), (643, 647, 348, 632), (645, 644, 636, 634), (641, 642, 639, 638), (647, 646, 633, 348), (624, 626, 646, 647), (630, 631, 642, 641), (627, 628, 644, 645), (625, 624, 647, 643), (631, 625, 643, 642), (629, 630, 641, 640), (628, 629, 640, 644), (626, 627, 645, 646)])
me_torus.polygons.foreach_set('use_smooth', [True] * 648)
_uv = me_torus.uv_layers.new(name='UVMap')
_uv.uv.foreach_set('vector', [0.5, 0.5, 0.5208, 0.5, 0.5208, 0.5833, 0.5, 0.5833, 0.5, 0.5833, 0.5208, 0.5833, 0.5208, 0.6667, 0.5, 0.6667, 0.5, 0.6667, 0.5208, 0.6667, 0.5208, 0.75, 0.5, 0.75, 0.5, 0.75, 0.5208, 0.75, 0.5208, 0.8333, 0.5, 0.8333, 0.5, 0.8333, 0.5208, 0.8333, 0.5208, 0.9167, 0.5, 0.9167, 0.5, 0.9167, 0.5208, 0.9167, 0.5208, 1.0, 0.5, 1.0, 0.5, 2.22e-16, 0.5208, 2.22e-16, 0.5208, 0.08333, 0.5, 0.08333, 0.5, 0.08333, 0.5208, 0.08333, 0.5208, 0.1667, 0.5, 0.1667, 0.5, 0.1667, 0.5208, 0.1667, 0.5208, 0.25, 0.5, 0.25, 0.5, 0.25, 0.5208, 0.25, 0.5208, 0.3333, 0.5, 0.3333, 0.5, 0.3333, 0.5208, 0.3333, 0.5208, 0.4167, 0.5, 0.4167, 0.5, 0.4167, 0.5208, 0.4167, 0.5208, 0.5, 0.5, 0.5, 0.5208, 0.5, 0.5417, 0.5, 0.5417, 0.5833, 0.5208, 0.5833, 0.5208, 0.5833, 0.5417, 0.5833, 0.5417, 0.6667, 0.5208, 0.6667, 0.5208, 0.6667, 0.5417, 0.6667, 0.5417, 0.75, 0.5208, 0.75, 0.5208, 0.75, 0.5417, 0.75, 0.5417, 0.8333, 0.5208, 0.8333, 0.5208, 0.8333, 0.5417, 0.8333, 0.5417, 0.9167, 0.5208, 0.9167, 0.5208, 0.9167, 0.5417, 0.9167, 0.5417, 1.0, 0.5208, 1.0, 0.5208, 2.22e-16, 0.5417, 2.22e-16, 0.5417, 0.08333, 0.5208, 0.08333, 0.5208, 0.08333, 0.5417, 0.08333, 0.5417, 0.1667, 0.5208, 0.1667, 0.5208, 0.1667, 0.5417, 0.1667, 0.5417, 0.25, 0.5208, 0.25, 0.5208, 0.25, 0.5417, 0.25, 0.5417, 0.3333, 0.5208, 0.3333, 0.5208, 0.3333, 0.5417, 0.3333, 0.5417, 0.4167, 0.5208, 0.4167, 0.5208, 0.4167, 0.5417, 0.4167, 0.5417, 0.5, 0.5208, 0.5, 0.5417, 0.5, 0.5625, 0.5, 0.5625, 0.5833, 0.5417, 0.5833, 0.5417, 0.5833, 0.5625, 0.5833, 0.5625, 0.6667, 0.5417, 0.6667, 0.5417, 0.6667, 0.5625, 0.6667, 0.5625, 0.75, 0.5417, 0.75, 0.5417, 0.75, 0.5625, 0.75, 0.5625, 0.8333, 0.5417, 0.8333, 0.5417, 0.8333, 0.5625, 0.8333, 0.5625, 0.9167, 0.5417, 0.9167, 0.5417, 0.9167, 0.5625, 0.9167, 0.5625, 1.0, 0.5417, 1.0, 0.5417, 2.22e-16, 0.5625, 2.22e-16, 0.5625, 0.08333, 0.5417, 0.08333, 0.5417, 0.08333, 0.5625, 0.08333, 0.5625, 0.1667, 0.5417, 0.1667, 0.5417, 0.1667, 0.5625, 0.1667, 0.5625, 0.25, 0.5417, 0.25, 0.5417, 0.25, 0.5625, 0.25, 0.5625, 0.3333, 0.5417, 0.3333, 0.5417, 0.3333, 0.5625, 0.3333, 0.5625, 0.4167, 0.5417, 0.4167, 0.5417, 0.4167, 0.5625, 0.4167, 0.5625, 0.5, 0.5417, 0.5, 0.5625, 0.5, 0.5833, 0.5, 0.5833, 0.5833, 0.5625, 0.5833, 0.5625, 0.5833, 0.5833, 0.5833, 0.5833, 0.6667, 0.5625, 0.6667, 0.5625, 0.6667, 0.5833, 0.6667, 0.5833, 0.75, 0.5625, 0.75, 0.5625, 0.75, 0.5833, 0.75, 0.5833, 0.8333, 0.5625, 0.8333, 0.5625, 0.8333, 0.5833, 0.8333, 0.5833, 0.9167, 0.5625, 0.9167, 0.5625, 0.9167, 0.5833, 0.9167, 0.5833, 1.0, 0.5625, 1.0, 0.5625, 2.22e-16, 0.5833, 2.22e-16, 0.5833, 0.08333, 0.5625, 0.08333, 0.5625, 0.08333, 0.5833, 0.08333, 0.5833, 0.1667, 0.5625, 0.1667, 0.5625, 0.1667, 0.5833, 0.1667, 0.5833, 0.25, 0.5625, 0.25, 0.5625, 0.25, 0.5833, 0.25, 0.5833, 0.3333, 0.5625, 0.3333, 0.5625, 0.3333, 0.5833, 0.3333, 0.5833, 0.4167, 0.5625, 0.4167, 0.5625, 0.4167, 0.5833, 0.4167, 0.5833, 0.5, 0.5625, 0.5, 0.5833, 0.5, 0.6042, 0.5, 0.6042, 0.5833, 0.5833, 0.5833, 0.5833, 0.5833, 0.6042, 0.5833, 0.6042, 0.6667, 0.5833, 0.6667, 0.5833, 0.6667, 0.6042, 0.6667, 0.6042, 0.75, 0.5833, 0.75, 0.5833, 0.75, 0.6042, 0.75, 0.6042, 0.8333, 0.5833, 0.8333, 0.5833, 0.8333, 0.6042, 0.8333, 0.6042, 0.9167, 0.5833, 0.9167, 0.5833, 0.9167, 0.6042, 0.9167, 0.6042, 1.0, 0.5833, 1.0, 0.5833, 2.22e-16, 0.6042, 2.22e-16, 0.6042, 0.08333, 0.5833, 0.08333, 0.5833, 0.08333, 0.6042, 0.08333, 0.6042, 0.1667, 0.5833, 0.1667, 0.5833, 0.1667, 0.6042, 0.1667, 0.6042, 0.25, 0.5833, 0.25, 0.5833, 0.25, 0.6042, 0.25, 0.6042, 0.3333, 0.5833, 0.3333, 0.5833, 0.3333, 0.6042, 0.3333, 0.6042, 0.4167, 0.5833, 0.4167, 0.5833, 0.4167, 0.6042, 0.4167, 0.6042, 0.5, 0.5833, 0.5, 0.6042, 0.5, 0.625, 0.5, 0.625, 0.5833, 0.6042, 0.5833, 0.6042, 0.5833, 0.625, 0.5833, 0.625, 0.6667, 0.6042, 0.6667, 0.6042, 0.6667, 0.625, 0.6667, 0.625, 0.75, 0.6042, 0.75, 0.6042, 0.75, 0.625, 0.75, 0.625, 0.8333, 0.6042, 0.8333, 0.6042, 0.8333, 0.625, 0.8333, 0.625, 0.9167, 0.6042, 0.9167, 0.6042, 0.9167, 0.625, 0.9167, 0.625, 1.0, 0.6042, 1.0, 0.6042, 2.22e-16, 0.625, 2.22e-16, 0.625, 0.08333, 0.6042, 0.08333, 0.6042, 0.08333, 0.625, 0.08333, 0.625, 0.1667, 0.6042, 0.1667, 0.6042, 0.1667, 0.625, 0.1667, 0.625, 0.25, 0.6042, 0.25, 0.6042, 0.25, 0.625, 0.25, 0.625, 0.3333, 0.6042, 0.3333, 0.6042, 0.3333, 0.625, 0.3333, 0.625, 0.4167, 0.6042, 0.4167, 0.6042, 0.4167, 0.625, 0.4167, 0.625, 0.5, 0.6042, 0.5, 0.625, 0.5, 0.6458, 0.5, 0.6458, 0.5833, 0.625, 0.5833, 0.625, 0.5833, 0.6458, 0.5833, 0.6458, 0.6667, 0.625, 0.6667, 0.625, 0.6667, 0.6458, 0.6667, 0.6458, 0.75, 0.625, 0.75, 0.625, 0.75, 0.6458, 0.75, 0.6458, 0.8333, 0.625, 0.8333, 0.625, 0.8333, 0.6458, 0.8333, 0.6458, 0.9167, 0.625, 0.9167, 0.625, 0.9167, 0.6458, 0.9167, 0.6458, 1.0, 0.625, 1.0, 0.625, 2.22e-16, 0.6458, 2.22e-16, 0.6458, 0.08333, 0.625, 0.08333, 0.625, 0.08333, 0.6458, 0.08333, 0.6458, 0.1667, 0.625, 0.1667, 0.625, 0.1667, 0.6458, 0.1667, 0.6458, 0.25, 0.625, 0.25, 0.625, 0.25, 0.6458, 0.25, 0.6458, 0.3333, 0.625, 0.3333, 0.625, 0.3333, 0.6458, 0.3333, 0.6458, 0.4167, 0.625, 0.4167, 0.625, 0.4167, 0.6458, 0.4167, 0.6458, 0.5, 0.625, 0.5, 0.6458, 0.5, 0.6667, 0.5, 0.6667, 0.5833, 0.6458, 0.5833, 0.6458, 0.5833, 0.6667, 0.5833, 0.6667, 0.6667, 0.6458, 0.6667, 0.6458, 0.6667, 0.6667, 0.6667, 0.6667, 0.75, 0.6458, 0.75, 0.6458, 0.75, 0.6667, 0.75, 0.6667, 0.8333, 0.6458, 0.8333, 0.6458, 0.8333, 0.6667, 0.8333, 0.6667, 0.9167, 0.6458, 0.9167, 0.6458, 0.9167, 0.6667, 0.9167, 0.6667, 1.0, 0.6458, 1.0, 0.6458, 2.22e-16, 0.6667, 2.22e-16, 0.6667, 0.08333, 0.6458, 0.08333, 0.6458, 0.08333, 0.6667, 0.08333, 0.6667, 0.1667, 0.6458, 0.1667, 0.6458, 0.1667, 0.6667, 0.1667, 0.6667, 0.25, 0.6458, 0.25, 0.6458, 0.25, 0.6667, 0.25, 0.6667, 0.3333, 0.6458, 0.3333, 0.6458, 0.3333, 0.6667, 0.3333, 0.6667, 0.4167, 0.6458, 0.4167, 0.6458, 0.4167, 0.6667, 0.4167, 0.6667, 0.5, 0.6458, 0.5, 0.6667, 0.5, 0.6875, 0.5, 0.6875, 0.5833, 0.6667, 0.5833, 0.6667, 0.5833, 0.6875, 0.5833, 0.6875, 0.6667, 0.6667, 0.6667, 0.6667, 0.6667, 0.6875, 0.6667, 0.6875, 0.75, 0.6667, 0.75, 0.6667, 0.75, 0.6875, 0.75, 0.6875, 0.8333, 0.6667, 0.8333, 0.6667, 0.8333, 0.6875, 0.8333, 0.6875, 0.9167, 0.6667, 0.9167, 0.6667, 0.9167, 0.6875, 0.9167, 0.6875, 1.0, 0.6667, 1.0, 0.6667, 2.22e-16, 0.6875, 2.22e-16, 0.6875, 0.08333, 0.6667, 0.08333, 0.6667, 0.08333, 0.6875, 0.08333, 0.6875, 0.1667, 0.6667, 0.1667, 0.6667, 0.1667, 0.6875, 0.1667, 0.6875, 0.25, 0.6667, 0.25, 0.6667, 0.25, 0.6875, 0.25, 0.6875, 0.3333, 0.6667, 0.3333, 0.6667, 0.3333, 0.6875, 0.3333, 0.6875, 0.4167, 0.6667, 0.4167, 0.6667, 0.4167, 0.6875, 0.4167, 0.6875, 0.5, 0.6667, 0.5, 0.6875, 0.5, 0.7083, 0.5, 0.7083, 0.5833, 0.6875, 0.5833, 0.6875, 0.5833, 0.7083, 0.5833, 0.7083, 0.6667, 0.6875, 0.6667, 0.6875, 0.6667, 0.7083, 0.6667, 0.7083, 0.75, 0.6875, 0.75, 0.6875, 0.75, 0.7083, 0.75, 0.7083, 0.8333, 0.6875, 0.8333, 0.6875, 0.8333, 0.7083, 0.8333, 0.7083, 0.9167, 0.6875, 0.9167, 0.6875, 0.9167, 0.7083, 0.9167, 0.7083, 1.0, 0.6875, 1.0, 0.6875, 2.22e-16, 0.7083, 2.22e-16, 0.7083, 0.08333, 0.6875, 0.08333, 0.6875, 0.08333, 0.7083, 0.08333, 0.7083, 0.1667, 0.6875, 0.1667, 0.6875, 0.1667, 0.7083, 0.1667, 0.7083, 0.25, 0.6875, 0.25, 0.6875, 0.25, 0.7083, 0.25, 0.7083, 0.3333, 0.6875, 0.3333, 0.6875, 0.3333, 0.7083, 0.3333, 0.7083, 0.4167, 0.6875, 0.4167, 0.6875, 0.4167, 0.7083, 0.4167, 0.7083, 0.5, 0.6875, 0.5, 0.7083, 0.5, 0.7292, 0.5, 0.7292, 0.5833, 0.7083, 0.5833, 0.7083, 0.5833, 0.7292, 0.5833, 0.7292, 0.6667, 0.7083, 0.6667, 0.7083, 0.6667, 0.7292, 0.6667, 0.7292, 0.75, 0.7083, 0.75, 0.7083, 0.75, 0.7292, 0.75, 0.7292, 0.8333, 0.7083, 0.8333, 0.7083, 0.8333, 0.7292, 0.8333, 0.7292, 0.9167, 0.7083, 0.9167, 0.7083, 0.9167, 0.7292, 0.9167, 0.7292, 1.0, 0.7083, 1.0, 0.7083, 2.22e-16, 0.7292, 2.22e-16, 0.7292, 0.08333, 0.7083, 0.08333, 0.7083, 0.08333, 0.7292, 0.08333, 0.7292, 0.1667, 0.7083, 0.1667, 0.7083, 0.1667, 0.7292, 0.1667, 0.7292, 0.25, 0.7083, 0.25, 0.7083, 0.25, 0.7292, 0.25, 0.7292, 0.3333, 0.7083, 0.3333, 0.7083, 0.3333, 0.7292, 0.3333, 0.7292, 0.4167, 0.7083, 0.4167, 0.7083, 0.4167, 0.7292, 0.4167, 0.7292, 0.5, 0.7083, 0.5, 0.7292, 0.5, 0.75, 0.5, 0.75, 0.5833, 0.7292, 0.5833, 0.7292, 0.5833, 0.75, 0.5833, 0.75, 0.6667, 0.7292, 0.6667, 0.7292, 0.6667, 0.75, 0.6667, 0.75, 0.75, 0.7292, 0.75, 0.7292, 0.75, 0.75, 0.75, 0.75, 0.8333, 0.7292, 0.8333, 0.7292, 0.8333, 0.75, 0.8333, 0.75, 0.9167, 0.7292, 0.9167, 0.7292, 0.9167, 0.75, 0.9167, 0.75, 1.0, 0.7292, 1.0, 0.7292, 2.22e-16, 0.75, 2.22e-16, 0.75, 0.08333, 0.7292, 0.08333, 0.7292, 0.08333, 0.75, 0.08333, 0.75, 0.1667, 0.7292, 0.1667, 0.7292, 0.1667, 0.75, 0.1667, 0.75, 0.25, 0.7292, 0.25, 0.7292, 0.25, 0.75, 0.25, 0.75, 0.3333, 0.7292, 0.3333, 0.7292, 0.3333, 0.75, 0.3333, 0.75, 0.4167, 0.7292, 0.4167, 0.7292, 0.4167, 0.75, 0.4167, 0.75, 0.5, 0.7292, 0.5, 0.75, 0.5, 0.7708, 0.5, 0.7708, 0.5833, 0.75, 0.5833, 0.75, 0.5833, 0.7708, 0.5833, 0.7708, 0.6667, 0.75, 0.6667, 0.75, 0.6667, 0.7708, 0.6667, 0.7708, 0.75, 0.75, 0.75, 0.75, 0.75, 0.7708, 0.75, 0.7708, 0.8333, 0.75, 0.8333, 0.75, 0.8333, 0.7708, 0.8333, 0.7708, 0.9167, 0.75, 0.9167, 0.75, 0.9167, 0.7708, 0.9167, 0.7708, 1.0, 0.75, 1.0, 0.75, 2.22e-16, 0.7708, 2.22e-16, 0.7708, 0.08333, 0.75, 0.08333, 0.75, 0.08333, 0.7708, 0.08333, 0.7708, 0.1667, 0.75, 0.1667, 0.75, 0.1667, 0.7708, 0.1667, 0.7708, 0.25, 0.75, 0.25, 0.75, 0.25, 0.7708, 0.25, 0.7708, 0.3333, 0.75, 0.3333, 0.75, 0.3333, 0.7708, 0.3333, 0.7708, 0.4167, 0.75, 0.4167, 0.75, 0.4167, 0.7708, 0.4167, 0.7708, 0.5, 0.75, 0.5, 0.7708, 0.5, 0.7917, 0.5, 0.7917, 0.5833, 0.7708, 0.5833, 0.7708, 0.5833, 0.7917, 0.5833, 0.7917, 0.6667, 0.7708, 0.6667, 0.7708, 0.6667, 0.7917, 0.6667, 0.7917, 0.75, 0.7708, 0.75, 0.7708, 0.75, 0.7917, 0.75, 0.7917, 0.8333, 0.7708, 0.8333, 0.7708, 0.8333, 0.7917, 0.8333, 0.7917, 0.9167, 0.7708, 0.9167, 0.7708, 0.9167, 0.7917, 0.9167, 0.7917, 1.0, 0.7708, 1.0, 0.7708, 2.22e-16, 0.7917, 2.22e-16, 0.7917, 0.08333, 0.7708, 0.08333, 0.7708, 0.08333, 0.7917, 0.08333, 0.7917, 0.1667, 0.7708, 0.1667, 0.7708, 0.1667, 0.7917, 0.1667, 0.7917, 0.25, 0.7708, 0.25, 0.7708, 0.25, 0.7917, 0.25, 0.7917, 0.3333, 0.7708, 0.3333, 0.7708, 0.3333, 0.7917, 0.3333, 0.7917, 0.4167, 0.7708, 0.4167, 0.7708, 0.4167, 0.7917, 0.4167, 0.7917, 0.5, 0.7708, 0.5, 0.7917, 0.5, 0.8125, 0.5, 0.8125, 0.5833, 0.7917, 0.5833, 0.7917, 0.5833, 0.8125, 0.5833, 0.8125, 0.6667, 0.7917, 0.6667, 0.7917, 0.6667, 0.8125, 0.6667, 0.8125, 0.75, 0.7917, 0.75, 0.7917, 0.75, 0.8125, 0.75, 0.8125, 0.8333, 0.7917, 0.8333, 0.7917, 0.8333, 0.8125, 0.8333, 0.8125, 0.9167, 0.7917, 0.9167, 0.7917, 0.9167, 0.8125, 0.9167, 0.8125, 1.0, 0.7917, 1.0, 0.7917, 2.22e-16, 0.8125, 2.22e-16, 0.8125, 0.08333, 0.7917, 0.08333, 0.7917, 0.08333, 0.8125, 0.08333, 0.8125, 0.1667, 0.7917, 0.1667, 0.7917, 0.1667, 0.8125, 0.1667, 0.8125, 0.25, 0.7917, 0.25, 0.7917, 0.25, 0.8125, 0.25, 0.8125, 0.3333, 0.7917, 0.3333, 0.7917, 0.3333, 0.8125, 0.3333, 0.8125, 0.4167, 0.7917, 0.4167, 0.7917, 0.4167, 0.8125, 0.4167, 0.8125, 0.5, 0.7917, 0.5, 0.8125, 0.5, 0.8333, 0.5, 0.8333, 0.5833, 0.8125, 0.5833, 0.8125, 0.5833, 0.8333, 0.5833, 0.8333, 0.6667, 0.8125, 0.6667, 0.8125, 0.6667, 0.8333, 0.6667, 0.8333, 0.75, 0.8125, 0.75, 0.8125, 0.75, 0.8333, 0.75, 0.8333, 0.8333, 0.8125, 0.8333, 0.8125, 0.8333, 0.8333, 0.8333, 0.8333, 0.9167, 0.8125, 0.9167, 0.8125, 0.9167, 0.8333, 0.9167, 0.8333, 1.0, 0.8125, 1.0, 0.8125, 2.22e-16, 0.8333, 2.22e-16, 0.8333, 0.08333, 0.8125, 0.08333, 0.8125, 0.08333, 0.8333, 0.08333, 0.8333, 0.1667, 0.8125, 0.1667, 0.8125, 0.1667, 0.8333, 0.1667, 0.8333, 0.25, 0.8125, 0.25, 0.8125, 0.25, 0.8333, 0.25, 0.8333, 0.3333, 0.8125, 0.3333, 0.8125, 0.3333, 0.8333, 0.3333, 0.8333, 0.4167, 0.8125, 0.4167, 0.8125, 0.4167, 0.8333, 0.4167, 0.8333, 0.5, 0.8125, 0.5, 0.8333, 0.5, 0.8542, 0.5, 0.8542, 0.5833, 0.8333, 0.5833, 0.8333, 0.5833, 0.8542, 0.5833, 0.8542, 0.6667, 0.8333, 0.6667, 0.8333, 0.6667, 0.8542, 0.6667, 0.8542, 0.75, 0.8333, 0.75, 0.8333, 0.75, 0.8542, 0.75, 0.8542, 0.8333, 0.8333, 0.8333, 0.8333, 0.8333, 0.8542, 0.8333, 0.8542, 0.9167, 0.8333, 0.9167, 0.8333, 0.9167, 0.8542, 0.9167, 0.8542, 1.0, 0.8333, 1.0, 0.8333, 2.22e-16, 0.8542, 2.22e-16, 0.8542, 0.08333, 0.8333, 0.08333, 0.8333, 0.08333, 0.8542, 0.08333, 0.8542, 0.1667, 0.8333, 0.1667, 0.8333, 0.1667, 0.8542, 0.1667, 0.8542, 0.25, 0.8333, 0.25, 0.8333, 0.25, 0.8542, 0.25, 0.8542, 0.3333, 0.8333, 0.3333, 0.8333, 0.3333, 0.8542, 0.3333, 0.8542, 0.4167, 0.8333, 0.4167, 0.8333, 0.4167, 0.8542, 0.4167, 0.8542, 0.5, 0.8333, 0.5, 0.8542, 0.5, 0.875, 0.5, 0.875, 0.5833, 0.8542, 0.5833, 0.8542, 0.5833, 0.875, 0.5833, 0.875, 0.6667, 0.8542, 0.6667, 0.8542, 0.6667, 0.875, 0.6667, 0.875, 0.75, 0.8542, 0.75, 0.8542, 0.75, 0.875, 0.75, 0.875, 0.8333, 0.8542, 0.8333, 0.8542, 0.8333, 0.875, 0.8333, 0.875, 0.9167, 0.8542, 0.9167, 0.8542, 0.9167, 0.875, 0.9167, 0.875, 1.0, 0.8542, 1.0, 0.8542, 2.22e-16, 0.875, 2.22e-16, 0.875, 0.08333, 0.8542, 0.08333, 0.8542, 0.08333, 0.875, 0.08333, 0.875, 0.1667, 0.8542, 0.1667, 0.8542, 0.1667, 0.875, 0.1667, 0.875, 0.25, 0.8542, 0.25, 0.8542, 0.25, 0.875, 0.25, 0.875, 0.3333, 0.8542, 0.3333, 0.8542, 0.3333, 0.875, 0.3333, 0.875, 0.4167, 0.8542, 0.4167, 0.8542, 0.4167, 0.875, 0.4167, 0.875, 0.5, 0.8542, 0.5, 0.875, 0.5, 0.8958, 0.5, 0.8958, 0.5833, 0.875, 0.5833, 0.875, 0.5833, 0.8958, 0.5833, 0.8958, 0.6667, 0.875, 0.6667, 0.875, 0.6667, 0.8958, 0.6667, 0.8958, 0.75, 0.875, 0.75, 0.875, 0.75, 0.8958, 0.75, 0.8958, 0.8333, 0.875, 0.8333, 0.875, 0.8333, 0.8958, 0.8333, 0.8958, 0.9167, 0.875, 0.9167, 0.875, 0.9167, 0.8958, 0.9167, 0.8958, 1.0, 0.875, 1.0, 0.875, 2.22e-16, 0.8958, 2.22e-16, 0.8958, 0.08333, 0.875, 0.08333, 0.875, 0.08333, 0.8958, 0.08333, 0.8958, 0.1667, 0.875, 0.1667, 0.875, 0.1667, 0.8958, 0.1667, 0.8958, 0.25, 0.875, 0.25, 0.875, 0.25, 0.8958, 0.25, 0.8958, 0.3333, 0.875, 0.3333, 0.875, 0.3333, 0.8958, 0.3333, 0.8958, 0.4167, 0.875, 0.4167, 0.875, 0.4167, 0.8958, 0.4167, 0.8958, 0.5, 0.875, 0.5, 0.8958, 0.5, 0.9167, 0.5, 0.9167, 0.5833, 0.8958, 0.5833, 0.8958, 0.5833, 0.9167, 0.5833, 0.9167, 0.6667, 0.8958, 0.6667, 0.8958, 0.6667, 0.9167, 0.6667, 0.9167, 0.75, 0.8958, 0.75, 0.8958, 0.75, 0.9167, 0.75, 0.9167, 0.8333, 0.8958, 0.8333, 0.8958, 0.8333, 0.9167, 0.8333, 0.9167, 0.9167, 0.8958, 0.9167, 0.8958, 0.9167, 0.9167, 0.9167, 0.9167, 1.0, 0.8958, 1.0, 0.8958, 2.22e-16, 0.9167, 2.22e-16, 0.9167, 0.08333, 0.8958, 0.08333, 0.8958, 0.08333, 0.9167, 0.08333, 0.9167, 0.1667, 0.8958, 0.1667, 0.8958, 0.1667, 0.9167, 0.1667, 0.9167, 0.25, 0.8958, 0.25, 0.8958, 0.25, 0.9167, 0.25, 0.9167, 0.3333, 0.8958, 0.3333, 0.8958, 0.3333, 0.9167, 0.3333, 0.9167, 0.4167, 0.8958, 0.4167, 0.8958, 0.4167, 0.9167, 0.4167, 0.9167, 0.5, 0.8958, 0.5, 0.9167, 0.5, 0.9375, 0.5, 0.9375, 0.5833, 0.9167, 0.5833, 0.9167, 0.5833, 0.9375, 0.5833, 0.9375, 0.6667, 0.9167, 0.6667, 0.9167, 0.6667, 0.9375, 0.6667, 0.9375, 0.75, 0.9167, 0.75, 0.9167, 0.75, 0.9375, 0.75, 0.9375, 0.8333, 0.9167, 0.8333, 0.9167, 0.8333, 0.9375, 0.8333, 0.9375, 0.9167, 0.9167, 0.9167, 0.9167, 0.9167, 0.9375, 0.9167, 0.9375, 1.0, 0.9167, 1.0, 0.9167, 2.22e-16, 0.9375, 2.22e-16, 0.9375, 0.08333, 0.9167, 0.08333, 0.9167, 0.08333, 0.9375, 0.08333, 0.9375, 0.1667, 0.9167, 0.1667, 0.9167, 0.1667, 0.9375, 0.1667, 0.9375, 0.25, 0.9167, 0.25, 0.9167, 0.25, 0.9375, 0.25, 0.9375, 0.3333, 0.9167, 0.3333, 0.9167, 0.3333, 0.9375, 0.3333, 0.9375, 0.4167, 0.9167, 0.4167, 0.9167, 0.4167, 0.9375, 0.4167, 0.9375, 0.5, 0.9167, 0.5, 0.9375, 0.5, 0.9583, 0.5, 0.9583, 0.5833, 0.9375, 0.5833, 0.9375, 0.5833, 0.9583, 0.5833, 0.9583, 0.6667, 0.9375, 0.6667, 0.9375, 0.6667, 0.9583, 0.6667, 0.9583, 0.75, 0.9375, 0.75, 0.9375, 0.75, 0.9583, 0.75, 0.9583, 0.8333, 0.9375, 0.8333, 0.9375, 0.8333, 0.9583, 0.8333, 0.9583, 0.9167, 0.9375, 0.9167, 0.9375, 0.9167, 0.9583, 0.9167, 0.9583, 1.0, 0.9375, 1.0, 0.9375, 2.22e-16, 0.9583, 2.22e-16, 0.9583, 0.08333, 0.9375, 0.08333, 0.9375, 0.08333, 0.9583, 0.08333, 0.9583, 0.1667, 0.9375, 0.1667, 0.9375, 0.1667, 0.9583, 0.1667, 0.9583, 0.25, 0.9375, 0.25, 0.9375, 0.25, 0.9583, 0.25, 0.9583, 0.3333, 0.9375, 0.3333, 0.9375, 0.3333, 0.9583, 0.3333, 0.9583, 0.4167, 0.9375, 0.4167, 0.9375, 0.4167, 0.9583, 0.4167, 0.9583, 0.5, 0.9375, 0.5, 0.9583, 0.5, 0.9792, 0.5, 0.9792, 0.5833, 0.9583, 0.5833, 0.9583, 0.5833, 0.9792, 0.5833, 0.9792, 0.6667, 0.9583, 0.6667, 0.9583, 0.6667, 0.9792, 0.6667, 0.9792, 0.75, 0.9583, 0.75, 0.9583, 0.75, 0.9792, 0.75, 0.9792, 0.8333, 0.9583, 0.8333, 0.9583, 0.8333, 0.9792, 0.8333, 0.9792, 0.9167, 0.9583, 0.9167, 0.9583, 0.9167, 0.9792, 0.9167, 0.9792, 1.0, 0.9583, 1.0, 0.9583, 2.22e-16, 0.9792, 2.22e-16, 0.9792, 0.08333, 0.9583, 0.08333, 0.9583, 0.08333, 0.9792, 0.08333, 0.9792, 0.1667, 0.9583, 0.1667, 0.9583, 0.1667, 0.9792, 0.1667, 0.9792, 0.25, 0.9583, 0.25, 0.9583, 0.25, 0.9792, 0.25, 0.9792, 0.3333, 0.9583, 0.3333, 0.9583, 0.3333, 0.9792, 0.3333, 0.9792, 0.4167, 0.9583, 0.4167, 0.9583, 0.4167, 0.9792, 0.4167, 0.9792, 0.5, 0.9583, 0.5, 0.9792, 0.5, 1.0, 0.5, 1.0, 0.5833, 0.9792, 0.5833, 0.9792, 0.5833, 1.0, 0.5833, 1.0, 0.6667, 0.9792, 0.6667, 0.9792, 0.6667, 1.0, 0.6667, 1.0, 0.75, 0.9792, 0.75, 0.9792, 0.75, 1.0, 0.75, 1.0, 0.8333, 0.9792, 0.8333, 0.9792, 0.8333, 1.0, 0.8333, 1.0, 0.9167, 0.9792, 0.9167, 0.9792, 0.9167, 1.0, 0.9167, 1.0, 1.0, 0.9792, 1.0, 0.9792, 2.22e-16, 1.0, 2.22e-16, 1.0, 0.08333, 0.9792, 0.08333, 0.9792, 0.08333, 1.0, 0.08333, 1.0, 0.1667, 0.9792, 0.1667, 0.9792, 0.1667, 1.0, 0.1667, 1.0, 0.25, 0.9792, 0.25, 0.9792, 0.25, 1.0, 0.25, 1.0, 0.3333, 0.9792, 0.3333, 0.9792, 0.3333, 1.0, 0.3333, 1.0, 0.4167, 0.9792, 0.4167, 0.9792, 0.4167, 1.0, 0.4167, 1.0, 0.5, 0.9792, 0.5, 8.882e-16, 0.5, 0.02083, 0.5, 0.02083, 0.5833, 8.882e-16, 0.5833, 8.882e-16, 0.5833, 0.02083, 0.5833, 0.02083, 0.6667, 8.882e-16, 0.6667, 8.882e-16, 0.6667, 0.02083, 0.6667, 0.02083, 0.75, 8.882e-16, 0.75, 8.882e-16, 0.75, 0.02083, 0.75, 0.02083, 0.8333, 8.882e-16, 0.8333, 8.882e-16, 0.8333, 0.02083, 0.8333, 0.02083, 0.9167, 8.882e-16, 0.9167, 8.882e-16, 0.9167, 0.02083, 0.9167, 0.02083, 1.0, 8.882e-16, 1.0, 8.882e-16, 2.22e-16, 0.02083, 2.22e-16, 0.02083, 0.08333, 8.882e-16, 0.08333, 8.882e-16, 0.08333, 0.02083, 0.08333, 0.02083, 0.1667, 8.882e-16, 0.1667, 8.882e-16, 0.1667, 0.02083, 0.1667, 0.02083, 0.25, 8.882e-16, 0.25, 8.882e-16, 0.25, 0.02083, 0.25, 0.02083, 0.3333, 8.882e-16, 0.3333, 8.882e-16, 0.3333, 0.02083, 0.3333, 0.02083, 0.4167, 8.882e-16, 0.4167, 8.882e-16, 0.4167, 0.02083, 0.4167, 0.02083, 0.5, 8.882e-16, 0.5, 0.02083, 0.5, 0.04167, 0.5, 0.04167, 0.5833, 0.02083, 0.5833, 0.02083, 0.5833, 0.04167, 0.5833, 0.04167, 0.6667, 0.02083, 0.6667, 0.02083, 0.6667, 0.04167, 0.6667, 0.04167, 0.75, 0.02083, 0.75, 0.02083, 0.75, 0.04167, 0.75, 0.04167, 0.8333, 0.02083, 0.8333, 0.02083, 0.8333, 0.04167, 0.8333, 0.04167, 0.9167, 0.02083, 0.9167, 0.02083, 0.9167, 0.04167, 0.9167, 0.04167, 1.0, 0.02083, 1.0, 0.02083, 2.22e-16, 0.04167, 2.22e-16, 0.04167, 0.08333, 0.02083, 0.08333, 0.02083, 0.08333, 0.04167, 0.08333, 0.04167, 0.1667, 0.02083, 0.1667, 0.02083, 0.1667, 0.04167, 0.1667, 0.04167, 0.25, 0.02083, 0.25, 0.02083, 0.25, 0.04167, 0.25, 0.04167, 0.3333, 0.02083, 0.3333, 0.02083, 0.3333, 0.04167, 0.3333, 0.04167, 0.4167, 0.02083, 0.4167, 0.02083, 0.4167, 0.04167, 0.4167, 0.04167, 0.5, 0.02083, 0.5, 0.04167, 0.5, 0.0625, 0.5, 0.0625, 0.5833, 0.04167, 0.5833, 0.04167, 0.5833, 0.0625, 0.5833, 0.0625, 0.6667, 0.04167, 0.6667, 0.04167, 0.6667, 0.0625, 0.6667, 0.0625, 0.75, 0.04167, 0.75, 0.04167, 0.75, 0.0625, 0.75, 0.0625, 0.8333, 0.04167, 0.8333, 0.04167, 0.8333, 0.0625, 0.8333, 0.0625, 0.9167, 0.04167, 0.9167, 0.04167, 0.9167, 0.0625, 0.9167, 0.0625, 1.0, 0.04167, 1.0, 0.04167, 2.22e-16, 0.0625, 2.22e-16, 0.0625, 0.08333, 0.04167, 0.08333, 0.04167, 0.08333, 0.0625, 0.08333, 0.0625, 0.1667, 0.04167, 0.1667, 0.04167, 0.1667, 0.0625, 0.1667, 0.0625, 0.25, 0.04167, 0.25, 0.04167, 0.25, 0.0625, 0.25, 0.0625, 0.3333, 0.04167, 0.3333, 0.04167, 0.3333, 0.0625, 0.3333, 0.0625, 0.4167, 0.04167, 0.4167, 0.04167, 0.4167, 0.0625, 0.4167, 0.0625, 0.5, 0.04167, 0.5, 0.0625, 0.5, 0.08333, 0.5, 0.08333, 0.5833, 0.0625, 0.5833, 0.0625, 0.5833, 0.08333, 0.5833, 0.08333, 0.6667, 0.0625, 0.6667, 0.0625, 0.6667, 0.08333, 0.6667, 0.08333, 0.75, 0.0625, 0.75, 0.0625, 0.75, 0.08333, 0.75, 0.08333, 0.8333, 0.0625, 0.8333, 0.0625, 0.8333, 0.08333, 0.8333, 0.08333, 0.9167, 0.0625, 0.9167, 0.0625, 0.9167, 0.08333, 0.9167, 0.08333, 1.0, 0.0625, 1.0, 0.0625, 2.22e-16, 0.08333, 2.22e-16, 0.08333, 0.08333, 0.0625, 0.08333, 0.0625, 0.08333, 0.08333, 0.08333, 0.08333, 0.1667, 0.0625, 0.1667, 0.0625, 0.1667, 0.08333, 0.1667, 0.08333, 0.25, 0.0625, 0.25, 0.0625, 0.25, 0.08333, 0.25, 0.08333, 0.3333, 0.0625, 0.3333, 0.0625, 0.3333, 0.08333, 0.3333, 0.08333, 0.4167, 0.0625, 0.4167, 0.0625, 0.4167, 0.08333, 0.4167, 0.08333, 0.5, 0.0625, 0.5, 0.125, 0.5, 0.125, 0.5833, 0.125, 0.5833, 0.125, 0.5, 0.08333, 0.5833, 0.1042, 0.5833, 0.1042, 0.6667, 0.08333, 0.6667, 0.08333, 0.6667, 0.1042, 0.6667, 0.1042, 0.75, 0.08333, 0.75, 0.08333, 0.75, 0.1042, 0.75, 0.1042, 0.8333, 0.08333, 0.8333, 0.08333, 0.8333, 0.1042, 0.8333, 0.1042, 0.9167, 0.08333, 0.9167, 0.08333, 0.9167, 0.1042, 0.9167, 0.1042, 1.0, 0.08333, 1.0, 0.08333, 2.22e-16, 0.1042, 2.22e-16, 0.1042, 0.08333, 0.08333, 0.08333, 0.08333, 0.08333, 0.1042, 0.08333, 0.1042, 0.1667, 0.08333, 0.1667, 0.08333, 0.1667, 0.1042, 0.1667, 0.1042, 0.25, 0.08333, 0.25, 0.08333, 0.25, 0.1042, 0.25, 0.1042, 0.3333, 0.08333, 0.3333, 0.08333, 0.3333, 0.1042, 0.3333, 0.1042, 0.4167, 0.08333, 0.4167, 0.125, 0.5833, 0.1042, 0.5833, 0.1042, 0.5833, 0.125, 0.5833, 0.125, 0.4167, 0.125, 0.5, 0.125, 0.5, 0.125, 0.4167, 0.1042, 0.5833, 0.125, 0.5833, 0.125, 0.6667, 0.1042, 0.6667, 0.1042, 0.6667, 0.125, 0.6667, 0.125, 0.75, 0.1042, 0.75, 0.1042, 0.75, 0.125, 0.75, 0.125, 0.8333, 0.1042, 0.8333, 0.1042, 0.8333, 0.125, 0.8333, 0.125, 0.9167, 0.1042, 0.9167, 0.1042, 0.9167, 0.125, 0.9167, 0.125, 1.0, 0.1042, 1.0, 0.1042, 2.22e-16, 0.125, 2.22e-16, 0.125, 0.08333, 0.1042, 0.08333, 0.1042, 0.08333, 0.125, 0.08333, 0.125, 0.1667, 0.1042, 0.1667, 0.1042, 0.1667, 0.125, 0.1667, 0.125, 0.25, 0.1042, 0.25, 0.1042, 0.25, 0.125, 0.25, 0.125, 0.3333, 0.1042, 0.3333, 0.1042, 0.3333, 0.125, 0.3333, 0.125, 0.4167, 0.1042, 0.4167, 0.1042, 0.4167, 0.125, 0.4167, 0.125, 0.4167, 0.1042, 0.4167, 0.125, 0.5, 0.1458, 0.5, 0.1458, 0.5833, 0.125, 0.5833, 0.125, 0.5833, 0.1458, 0.5833, 0.1458, 0.6667, 0.125, 0.6667, 0.125, 0.6667, 0.1458, 0.6667, 0.1458, 0.75, 0.125, 0.75, 0.125, 0.75, 0.1458, 0.75, 0.1458, 0.8333, 0.125, 0.8333, 0.125, 0.8333, 0.1458, 0.8333, 0.1458, 0.9167, 0.125, 0.9167, 0.125, 0.9167, 0.1458, 0.9167, 0.1458, 1.0, 0.125, 1.0, 0.125, 2.22e-16, 0.1458, 2.22e-16, 0.1458, 0.08333, 0.125, 0.08333, 0.125, 0.08333, 0.1458, 0.08333, 0.1458, 0.1667, 0.125, 0.1667, 0.125, 0.1667, 0.1458, 0.1667, 0.1458, 0.25, 0.125, 0.25, 0.125, 0.25, 0.1458, 0.25, 0.1458, 0.3333, 0.125, 0.3333, 0.125, 0.3333, 0.1458, 0.3333, 0.1458, 0.4167, 0.125, 0.4167, 0.125, 0.4167, 0.1458, 0.4167, 0.1458, 0.5, 0.125, 0.5, 0.1458, 0.5833, 0.1458, 0.5, 0.1458, 0.5, 0.1458, 0.5833, 0.1458, 0.5833, 0.1667, 0.5833, 0.1667, 0.6667, 0.1458, 0.6667, 0.1458, 0.6667, 0.1667, 0.6667, 0.1667, 0.75, 0.1458, 0.75, 0.1458, 0.75, 0.1667, 0.75, 0.1667, 0.8333, 0.1458, 0.8333, 0.1458, 0.8333, 0.1667, 0.8333, 0.1667, 0.9167, 0.1458, 0.9167, 0.1458, 0.9167, 0.1667, 0.9167, 0.1667, 1.0, 0.1458, 1.0, 0.1458, 2.22e-16, 0.1667, 2.22e-16, 0.1667, 0.08333, 0.1458, 0.08333, 0.1458, 0.08333, 0.1667, 0.08333, 0.1667, 0.1667, 0.1458, 0.1667, 0.1458, 0.1667, 0.1667, 0.1667, 0.1667, 0.25, 0.1458, 0.25, 0.1458, 0.25, 0.1667, 0.25, 0.1667, 0.3333, 0.1458, 0.3333, 0.1458, 0.3333, 0.1667, 0.3333, 0.1667, 0.4167, 0.1458, 0.4167, 0.2708, 0.5833, 0.25, 0.5833, 0.25, 0.5833, 0.2708, 0.5833, 0.1458, 0.4167, 0.1667, 0.4167, 0.1667, 0.4167, 0.1458, 0.4167, 0.1667, 0.5833, 0.1875, 0.5833, 0.1875, 0.6667, 0.1667, 0.6667, 0.1667, 0.6667, 0.1875, 0.6667, 0.1875, 0.75, 0.1667, 0.75, 0.1667, 0.75, 0.1875, 0.75, 0.1875, 0.8333, 0.1667, 0.8333, 0.1667, 0.8333, 0.1875, 0.8333, 0.1875, 0.9167, 0.1667, 0.9167, 0.1667, 0.9167, 0.1875, 0.9167, 0.1875, 1.0, 0.1667, 1.0, 0.1667, 2.22e-16, 0.1875, 2.22e-16, 0.1875, 0.08333, 0.1667, 0.08333, 0.1667, 0.08333, 0.1875, 0.08333, 0.1875, 0.1667, 0.1667, 0.1667, 0.1667, 0.1667, 0.1875, 0.1667, 0.1875, 0.25, 0.1667, 0.25, 0.1667, 0.25, 0.1875, 0.25, 0.1875, 0.3333, 0.1667, 0.3333, 0.1667, 0.3333, 0.1875, 0.3333, 0.1875, 0.4167, 0.1667, 0.4167, 0.3125, 0.4167, 0.3333, 0.4167, 0.3333, 0.4167, 0.3125, 0.4167, 0.2917, 0.4167, 0.3125, 0.4167, 0.3125, 0.4167, 0.2917, 0.4167, 0.1875, 0.5833, 0.2083, 0.5833, 0.2083, 0.6667, 0.1875, 0.6667, 0.1875, 0.6667, 0.2083, 0.6667, 0.2083, 0.75, 0.1875, 0.75, 0.1875, 0.75, 0.2083, 0.75, 0.2083, 0.8333, 0.1875, 0.8333, 0.1875, 0.8333, 0.2083, 0.8333, 0.2083, 0.9167, 0.1875, 0.9167, 0.1875, 0.9167, 0.2083, 0.9167, 0.2083, 1.0, 0.1875, 1.0, 0.1875, 2.22e-16, 0.2083, 2.22e-16, 0.2083, 0.08333, 0.1875, 0.08333, 0.1875, 0.08333, 0.2083, 0.08333, 0.2083, 0.1667, 0.1875, 0.1667, 0.1875, 0.1667, 0.2083, 0.1667, 0.2083, 0.25, 0.1875, 0.25, 0.1875, 0.25, 0.2083, 0.25, 0.2083, 0.3333, 0.1875, 0.3333, 0.1875, 0.3333, 0.2083, 0.3333, 0.2083, 0.4167, 0.1875, 0.4167, 0.25, 0.5833, 0.2292, 0.5833, 0.2292, 0.5833, 0.25, 0.5833, 0.1667, 0.4167, 0.1875, 0.4167, 0.1875, 0.4167, 0.1667, 0.4167, 0.2083, 0.5833, 0.2292, 0.5833, 0.2292, 0.6667, 0.2083, 0.6667, 0.2083, 0.6667, 0.2292, 0.6667, 0.2292, 0.75, 0.2083, 0.75, 0.2083, 0.75, 0.2292, 0.75, 0.2292, 0.8333, 0.2083, 0.8333, 0.2083, 0.8333, 0.2292, 0.8333, 0.2292, 0.9167, 0.2083, 0.9167, 0.2083, 0.9167, 0.2292, 0.9167, 0.2292, 1.0, 0.2083, 1.0, 0.2083, 2.22e-16, 0.2292, 2.22e-16, 0.2292, 0.08333, 0.2083, 0.08333, 0.2083, 0.08333, 0.2292, 0.08333, 0.2292, 0.1667, 0.2083, 0.1667, 0.2083, 0.1667, 0.2292, 0.1667, 0.2292, 0.25, 0.2083, 0.25, 0.2083, 0.25, 0.2292, 0.25, 0.2292, 0.3333, 0.2083, 0.3333, 0.2083, 0.3333, 0.2292, 0.3333, 0.2292, 0.4167, 0.2083, 0.4167, 0.2708, 0.4167, 0.2917, 0.4167, 0.2917, 0.4167, 0.2708, 0.4167, 0.3333, 0.4167, 0.3542, 0.4167, 0.3542, 0.4167, 0.3333, 0.4167, 0.2292, 0.5833, 0.25, 0.5833, 0.25, 0.6667, 0.2292, 0.6667, 0.2292, 0.6667, 0.25, 0.6667, 0.25, 0.75, 0.2292, 0.75, 0.2292, 0.75, 0.25, 0.75, 0.25, 0.8333, 0.2292, 0.8333, 0.2292, 0.8333, 0.25, 0.8333, 0.25, 0.9167, 0.2292, 0.9167, 0.2292, 0.9167, 0.25, 0.9167, 0.25, 1.0, 0.2292, 1.0, 0.2292, 2.22e-16, 0.25, 2.22e-16, 0.25, 0.08333, 0.2292, 0.08333, 0.2292, 0.08333, 0.25, 0.08333, 0.25, 0.1667, 0.2292, 0.1667, 0.2292, 0.1667, 0.25, 0.1667, 0.25, 0.25, 0.2292, 0.25, 0.2292, 0.25, 0.25, 0.25, 0.25, 0.3333, 0.2292, 0.3333, 0.2292, 0.3333, 0.25, 0.3333, 0.25, 0.4167, 0.2292, 0.4167, 0.3542, 0.5, 0.3542, 0.5833, 0.3542, 0.5833, 0.3542, 0.5, 0.3542, 0.5833, 0.3333, 0.5833, 0.3333, 0.5833, 0.3542, 0.5833, 0.25, 0.5833, 0.2708, 0.5833, 0.2708, 0.6667, 0.25, 0.6667, 0.25, 0.6667, 0.2708, 0.6667, 0.2708, 0.75, 0.25, 0.75, 0.25, 0.75, 0.2708, 0.75, 0.2708, 0.8333, 0.25, 0.8333, 0.25, 0.8333, 0.2708, 0.8333, 0.2708, 0.9167, 0.25, 0.9167, 0.25, 0.9167, 0.2708, 0.9167, 0.2708, 1.0, 0.25, 1.0, 0.25, 2.22e-16, 0.2708, 2.22e-16, 0.2708, 0.08333, 0.25, 0.08333, 0.25, 0.08333, 0.2708, 0.08333, 0.2708, 0.1667, 0.25, 0.1667, 0.25, 0.1667, 0.2708, 0.1667, 0.2708, 0.25, 0.25, 0.25, 0.25, 0.25, 0.2708, 0.25, 0.2708, 0.3333, 0.25, 0.3333, 0.25, 0.3333, 0.2708, 0.3333, 0.2708, 0.4167, 0.25, 0.4167, 0.3333, 0.5833, 0.3125, 0.5833, 0.3125, 0.5833, 0.3333, 0.5833, 0.2083, 0.5833, 0.1875, 0.5833, 0.1875, 0.5833, 0.2083, 0.5833, 0.2708, 0.5833, 0.2917, 0.5833, 0.2917, 0.6667, 0.2708, 0.6667, 0.2708, 0.6667, 0.2917, 0.6667, 0.2917, 0.75, 0.2708, 0.75, 0.2708, 0.75, 0.2917, 0.75, 0.2917, 0.8333, 0.2708, 0.8333, 0.2708, 0.8333, 0.2917, 0.8333, 0.2917, 0.9167, 0.2708, 0.9167, 0.2708, 0.9167, 0.2917, 0.9167, 0.2917, 1.0, 0.2708, 1.0, 0.2708, 2.22e-16, 0.2917, 2.22e-16, 0.2917, 0.08333, 0.2708, 0.08333, 0.2708, 0.08333, 0.2917, 0.08333, 0.2917, 0.1667, 0.2708, 0.1667, 0.2708, 0.1667, 0.2917, 0.1667, 0.2917, 0.25, 0.2708, 0.25, 0.2708, 0.25, 0.2917, 0.25, 0.2917, 0.3333, 0.2708, 0.3333, 0.2708, 0.3333, 0.2917, 0.3333, 0.2917, 0.4167, 0.2708, 0.4167, 0.2292, 0.4167, 0.25, 0.4167, 0.25, 0.4167, 0.2292, 0.4167, 0.2083, 0.4167, 0.2292, 0.4167, 0.2292, 0.4167, 0.2083, 0.4167, 0.2917, 0.5833, 0.3125, 0.5833, 0.3125, 0.6667, 0.2917, 0.6667, 0.2917, 0.6667, 0.3125, 0.6667, 0.3125, 0.75, 0.2917, 0.75, 0.2917, 0.75, 0.3125, 0.75, 0.3125, 0.8333, 0.2917, 0.8333, 0.2917, 0.8333, 0.3125, 0.8333, 0.3125, 0.9167, 0.2917, 0.9167, 0.2917, 0.9167, 0.3125, 0.9167, 0.3125, 1.0, 0.2917, 1.0, 0.2917, 2.22e-16, 0.3125, 2.22e-16, 0.3125, 0.08333, 0.2917, 0.08333, 0.2917, 0.08333, 0.3125, 0.08333, 0.3125, 0.1667, 0.2917, 0.1667, 0.2917, 0.1667, 0.3125, 0.1667, 0.3125, 0.25, 0.2917, 0.25, 0.2917, 0.25, 0.3125, 0.25, 0.3125, 0.3333, 0.2917, 0.3333, 0.2917, 0.3333, 0.3125, 0.3333, 0.3125, 0.4167, 0.2917, 0.4167, 0.2292, 0.5833, 0.2083, 0.5833, 0.2083, 0.5833, 0.2292, 0.5833, 0.1875, 0.4167, 0.2083, 0.4167, 0.2083, 0.4167, 0.1875, 0.4167, 0.3125, 0.5833, 0.3333, 0.5833, 0.3333, 0.6667, 0.3125, 0.6667, 0.3125, 0.6667, 0.3333, 0.6667, 0.3333, 0.75, 0.3125, 0.75, 0.3125, 0.75, 0.3333, 0.75, 0.3333, 0.8333, 0.3125, 0.8333, 0.3125, 0.8333, 0.3333, 0.8333, 0.3333, 0.9167, 0.3125, 0.9167, 0.3125, 0.9167, 0.3333, 0.9167, 0.3333, 1.0, 0.3125, 1.0, 0.3125, 2.22e-16, 0.3333, 2.22e-16, 0.3333, 0.08333, 0.3125, 0.08333, 0.3125, 0.08333, 0.3333, 0.08333, 0.3333, 0.1667, 0.3125, 0.1667, 0.3125, 0.1667, 0.3333, 0.1667, 0.3333, 0.25, 0.3125, 0.25, 0.3125, 0.25, 0.3333, 0.25, 0.3333, 0.3333, 0.3125, 0.3333, 0.3125, 0.3333, 0.3333, 0.3333, 0.3333, 0.4167, 0.3125, 0.4167, 0.25, 0.4167, 0.2708, 0.4167, 0.2708, 0.4167, 0.25, 0.4167, 0.1458, 0.5, 0.1458, 0.4167, 0.1458, 0.4167, 0.1458, 0.5, 0.3333, 0.5833, 0.3542, 0.5833, 0.3542, 0.6667, 0.3333, 0.6667, 0.3333, 0.6667, 0.3542, 0.6667, 0.3542, 0.75, 0.3333, 0.75, 0.3333, 0.75, 0.3542, 0.75, 0.3542, 0.8333, 0.3333, 0.8333, 0.3333, 0.8333, 0.3542, 0.8333, 0.3542, 0.9167, 0.3333, 0.9167, 0.3333, 0.9167, 0.3542, 0.9167, 0.3542, 1.0, 0.3333, 1.0, 0.3333, 2.22e-16, 0.3542, 2.22e-16, 0.3542, 0.08333, 0.3333, 0.08333, 0.3333, 0.08333, 0.3542, 0.08333, 0.3542, 0.1667, 0.3333, 0.1667, 0.3333, 0.1667, 0.3542, 0.1667, 0.3542, 0.25, 0.3333, 0.25, 0.3333, 0.25, 0.3542, 0.25, 0.3542, 0.3333, 0.3333, 0.3333, 0.3333, 0.3333, 0.3542, 0.3333, 0.3542, 0.4167, 0.3333, 0.4167, 0.2917, 0.5833, 0.2708, 0.5833, 0.2708, 0.5833, 0.2917, 0.5833, 0.3542, 0.5, 0.375, 0.5, 0.375, 0.5833, 0.3542, 0.5833, 0.3542, 0.5833, 0.375, 0.5833, 0.375, 0.6667, 0.3542, 0.6667, 0.3542, 0.6667, 0.375, 0.6667, 0.375, 0.75, 0.3542, 0.75, 0.3542, 0.75, 0.375, 0.75, 0.375, 0.8333, 0.3542, 0.8333, 0.3542, 0.8333, 0.375, 0.8333, 0.375, 0.9167, 0.3542, 0.9167, 0.3542, 0.9167, 0.375, 0.9167, 0.375, 1.0, 0.3542, 1.0, 0.3542, 2.22e-16, 0.375, 2.22e-16, 0.375, 0.08333, 0.3542, 0.08333, 0.3542, 0.08333, 0.375, 0.08333, 0.375, 0.1667, 0.3542, 0.1667, 0.3542, 0.1667, 0.375, 0.1667, 0.375, 0.25, 0.3542, 0.25, 0.3542, 0.25, 0.375, 0.25, 0.375, 0.3333, 0.3542, 0.3333, 0.3542, 0.3333, 0.375, 0.3333, 0.375, 0.4167, 0.3542, 0.4167, 0.3542, 0.4167, 0.375, 0.4167, 0.375, 0.5, 0.3542, 0.5, 0.375, 0.5, 0.3958, 0.5, 0.3958, 0.5833, 0.375, 0.5833, 0.375, 0.5833, 0.3958, 0.5833, 0.3958, 0.6667, 0.375, 0.6667, 0.375, 0.6667, 0.3958, 0.6667, 0.3958, 0.75, 0.375, 0.75, 0.375, 0.75, 0.3958, 0.75, 0.3958, 0.8333, 0.375, 0.8333, 0.375, 0.8333, 0.3958, 0.8333, 0.3958, 0.9167, 0.375, 0.9167, 0.375, 0.9167, 0.3958, 0.9167, 0.3958, 1.0, 0.375, 1.0, 0.375, 2.22e-16, 0.3958, 2.22e-16, 0.3958, 0.08333, 0.375, 0.08333, 0.375, 0.08333, 0.3958, 0.08333, 0.3958, 0.1667, 0.375, 0.1667, 0.375, 0.1667, 0.3958, 0.1667, 0.3958, 0.25, 0.375, 0.25, 0.375, 0.25, 0.3958, 0.25, 0.3958, 0.3333, 0.375, 0.3333, 0.375, 0.3333, 0.3958, 0.3333, 0.3958, 0.4167, 0.375, 0.4167, 0.375, 0.4167, 0.3958, 0.4167, 0.3958, 0.5, 0.375, 0.5, 0.3958, 0.5, 0.4167, 0.5, 0.4167, 0.5833, 0.3958, 0.5833, 0.3958, 0.5833, 0.4167, 0.5833, 0.4167, 0.6667, 0.3958, 0.6667, 0.3958, 0.6667, 0.4167, 0.6667, 0.4167, 0.75, 0.3958, 0.75, 0.3958, 0.75, 0.4167, 0.75, 0.4167, 0.8333, 0.3958, 0.8333, 0.3958, 0.8333, 0.4167, 0.8333, 0.4167, 0.9167, 0.3958, 0.9167, 0.3958, 0.9167, 0.4167, 0.9167, 0.4167, 1.0, 0.3958, 1.0, 0.3958, 2.22e-16, 0.4167, 2.22e-16, 0.4167, 0.08333, 0.3958, 0.08333, 0.3958, 0.08333, 0.4167, 0.08333, 0.4167, 0.1667, 0.3958, 0.1667, 0.3958, 0.1667, 0.4167, 0.1667, 0.4167, 0.25, 0.3958, 0.25, 0.3958, 0.25, 0.4167, 0.25, 0.4167, 0.3333, 0.3958, 0.3333, 0.3958, 0.3333, 0.4167, 0.3333, 0.4167, 0.4167, 0.3958, 0.4167, 0.3958, 0.4167, 0.4167, 0.4167, 0.4167, 0.5, 0.3958, 0.5, 0.4167, 0.5, 0.4375, 0.5, 0.4375, 0.5833, 0.4167, 0.5833, 0.4167, 0.5833, 0.4375, 0.5833, 0.4375, 0.6667, 0.4167, 0.6667, 0.4167, 0.6667, 0.4375, 0.6667, 0.4375, 0.75, 0.4167, 0.75, 0.4167, 0.75, 0.4375, 0.75, 0.4375, 0.8333, 0.4167, 0.8333, 0.4167, 0.8333, 0.4375, 0.8333, 0.4375, 0.9167, 0.4167, 0.9167, 0.4167, 0.9167, 0.4375, 0.9167, 0.4375, 1.0, 0.4167, 1.0, 0.4167, 2.22e-16, 0.4375, 2.22e-16, 0.4375, 0.08333, 0.4167, 0.08333, 0.4167, 0.08333, 0.4375, 0.08333, 0.4375, 0.1667, 0.4167, 0.1667, 0.4167, 0.1667, 0.4375, 0.1667, 0.4375, 0.25, 0.4167, 0.25, 0.4167, 0.25, 0.4375, 0.25, 0.4375, 0.3333, 0.4167, 0.3333, 0.4167, 0.3333, 0.4375, 0.3333, 0.4375, 0.4167, 0.4167, 0.4167, 0.4167, 0.4167, 0.4375, 0.4167, 0.4375, 0.5, 0.4167, 0.5, 0.4375, 0.5, 0.4583, 0.5, 0.4583, 0.5833, 0.4375, 0.5833, 0.4375, 0.5833, 0.4583, 0.5833, 0.4583, 0.6667, 0.4375, 0.6667, 0.4375, 0.6667, 0.4583, 0.6667, 0.4583, 0.75, 0.4375, 0.75, 0.4375, 0.75, 0.4583, 0.75, 0.4583, 0.8333, 0.4375, 0.8333, 0.4375, 0.8333, 0.4583, 0.8333, 0.4583, 0.9167, 0.4375, 0.9167, 0.4375, 0.9167, 0.4583, 0.9167, 0.4583, 1.0, 0.4375, 1.0, 0.4375, 2.22e-16, 0.4583, 2.22e-16, 0.4583, 0.08333, 0.4375, 0.08333, 0.4375, 0.08333, 0.4583, 0.08333, 0.4583, 0.1667, 0.4375, 0.1667, 0.4375, 0.1667, 0.4583, 0.1667, 0.4583, 0.25, 0.4375, 0.25, 0.4375, 0.25, 0.4583, 0.25, 0.4583, 0.3333, 0.4375, 0.3333, 0.4375, 0.3333, 0.4583, 0.3333, 0.4583, 0.4167, 0.4375, 0.4167, 0.4375, 0.4167, 0.4583, 0.4167, 0.4583, 0.5, 0.4375, 0.5, 0.4583, 0.5, 0.4792, 0.5, 0.4792, 0.5833, 0.4583, 0.5833, 0.4583, 0.5833, 0.4792, 0.5833, 0.4792, 0.6667, 0.4583, 0.6667, 0.4583, 0.6667, 0.4792, 0.6667, 0.4792, 0.75, 0.4583, 0.75, 0.4583, 0.75, 0.4792, 0.75, 0.4792, 0.8333, 0.4583, 0.8333, 0.4583, 0.8333, 0.4792, 0.8333, 0.4792, 0.9167, 0.4583, 0.9167, 0.4583, 0.9167, 0.4792, 0.9167, 0.4792, 1.0, 0.4583, 1.0, 0.4583, 2.22e-16, 0.4792, 2.22e-16, 0.4792, 0.08333, 0.4583, 0.08333, 0.4583, 0.08333, 0.4792, 0.08333, 0.4792, 0.1667, 0.4583, 0.1667, 0.4583, 0.1667, 0.4792, 0.1667, 0.4792, 0.25, 0.4583, 0.25, 0.4583, 0.25, 0.4792, 0.25, 0.4792, 0.3333, 0.4583, 0.3333, 0.4583, 0.3333, 0.4792, 0.3333, 0.4792, 0.4167, 0.4583, 0.4167, 0.4583, 0.4167, 0.4792, 0.4167, 0.4792, 0.5, 0.4583, 0.5, 0.4792, 0.5, 0.5, 0.5, 0.5, 0.5833, 0.4792, 0.5833, 0.4792, 0.5833, 0.5, 0.5833, 0.5, 0.6667, 0.4792, 0.6667, 0.4792, 0.6667, 0.5, 0.6667, 0.5, 0.75, 0.4792, 0.75, 0.4792, 0.75, 0.5, 0.75, 0.5, 0.8333, 0.4792, 0.8333, 0.4792, 0.8333, 0.5, 0.8333, 0.5, 0.9167, 0.4792, 0.9167, 0.4792, 0.9167, 0.5, 0.9167, 0.5, 1.0, 0.4792, 1.0, 0.4792, 2.22e-16, 0.5, 2.22e-16, 0.5, 0.08333, 0.4792, 0.08333, 0.4792, 0.08333, 0.5, 0.08333, 0.5, 0.1667, 0.4792, 0.1667, 0.4792, 0.1667, 0.5, 0.1667, 0.5, 0.25, 0.4792, 0.25, 0.4792, 0.25, 0.5, 0.25, 0.5, 0.3333, 0.4792, 0.3333, 0.4792, 0.3333, 0.5, 0.3333, 0.5, 0.4167, 0.4792, 0.4167, 0.4792, 0.4167, 0.5, 0.4167, 0.5, 0.5, 0.4792, 0.5, 0.1458, 0.5, 0.1667, 0.5, 0.1667, 0.5833, 0.1458, 0.5833, 0.1458, 0.4167, 0.1667, 0.4167, 0.1667, 0.5, 0.1458, 0.5, 0.1667, 0.5, 0.1875, 0.5, 0.1875, 0.5833, 0.1667, 0.5833, 0.1667, 0.4167, 0.1875, 0.4167, 0.1875, 0.5, 0.1667, 0.5, 0.1875, 0.5, 0.2083, 0.5, 0.2083, 0.5833, 0.1875, 0.5833, 0.1875, 0.4167, 0.2083, 0.4167, 0.2083, 0.5, 0.1875, 0.5, 0.2083, 0.5, 0.2292, 0.5, 0.2292, 0.5833, 0.2083, 0.5833, 0.2083, 0.4167, 0.2292, 0.4167, 0.2292, 0.5, 0.2083, 0.5, 0.2292, 0.5, 0.25, 0.5, 0.25, 0.5833, 0.2292, 0.5833, 0.2292, 0.4167, 0.25, 0.4167, 0.25, 0.5, 0.2292, 0.5, 0.25, 0.5, 0.2708, 0.5, 0.2708, 0.5833, 0.25, 0.5833, 0.25, 0.4167, 0.2708, 0.4167, 0.2708, 0.5, 0.25, 0.5, 0.2708, 0.5, 0.2917, 0.5, 0.2917, 0.5833, 0.2708, 0.5833, 0.2708, 0.4167, 0.2917, 0.4167, 0.2917, 0.5, 0.2708, 0.5, 0.2917, 0.5, 0.3125, 0.5, 0.3125, 0.5833, 0.2917, 0.5833, 0.2917, 0.4167, 0.3125, 0.4167, 0.3125, 0.5, 0.2917, 0.5, 0.3125, 0.5, 0.3333, 0.5, 0.3333, 0.5833, 0.3125, 0.5833, 0.3125, 0.4167, 0.3333, 0.4167, 0.3333, 0.5, 0.3125, 0.5, 0.3333, 0.5, 0.3542, 0.5, 0.3542, 0.5833, 0.3333, 0.5833, 0.3333, 0.4167, 0.3542, 0.4167, 0.3542, 0.5, 0.3333, 0.5, 0.3542, 0.4167, 0.3542, 0.5, 0.3542, 0.5, 0.3542, 0.4167, 0.1667, 0.5833, 0.1458, 0.5833, 0.1458, 0.5833, 0.1667, 0.5833, 0.3125, 0.5833, 0.2917, 0.5833, 0.2917, 0.5833, 0.3125, 0.5833, 0.1875, 0.5833, 0.1667, 0.5833, 0.1667, 0.5833, 0.1875, 0.5833, 0.1875, 0.5833, 0.1667, 0.5833, 0.1667, 0.5833, 0.1875, 0.5833, 0.3125, 0.5833, 0.2917, 0.5833, 0.2917, 0.5833, 0.3125, 0.5833, 0.1667, 0.5833, 0.1458, 0.5833, 0.1458, 0.5833, 0.1667, 0.5833, 0.3542, 0.4167, 0.3542, 0.5, 0.3542, 0.5, 0.3542, 0.4167, 0.2917, 0.5833, 0.2708, 0.5833, 0.2708, 0.5833, 0.2917, 0.5833, 0.1458, 0.5, 0.1458, 0.4167, 0.1458, 0.4167, 0.1458, 0.5, 0.25, 0.4167, 0.2708, 0.4167, 0.2708, 0.4167, 0.25, 0.4167, 0.1875, 0.4167, 0.2083, 0.4167, 0.2083, 0.4167, 0.1875, 0.4167, 0.2292, 0.5833, 0.2083, 0.5833, 0.2083, 0.5833, 0.2292, 0.5833, 0.2083, 0.4167, 0.2292, 0.4167, 0.2292, 0.4167, 0.2083, 0.4167, 0.2292, 0.4167, 0.25, 0.4167, 0.25, 0.4167, 0.2292, 0.4167, 0.2083, 0.5833, 0.1875, 0.5833, 0.1875, 0.5833, 0.2083, 0.5833, 0.3333, 0.5833, 0.3125, 0.5833, 0.3125, 0.5833, 0.3333, 0.5833, 0.3542, 0.5833, 0.3333, 0.5833, 0.3333, 0.5833, 0.3542, 0.5833, 0.3542, 0.5, 0.3542, 0.5833, 0.3542, 0.5833, 0.3542, 0.5, 0.3333, 0.4167, 0.3542, 0.4167, 0.3542, 0.4167, 0.3333, 0.4167, 0.2708, 0.4167, 0.2917, 0.4167, 0.2917, 0.4167, 0.2708, 0.4167, 0.1667, 0.4167, 0.1875, 0.4167, 0.1875, 0.4167, 0.1667, 0.4167, 0.25, 0.5833, 0.2292, 0.5833, 0.2292, 0.5833, 0.25, 0.5833, 0.2917, 0.4167, 0.3125, 0.4167, 0.3125, 0.4167, 0.2917, 0.4167, 0.3125, 0.4167, 0.3333, 0.4167, 0.3333, 0.4167, 0.3125, 0.4167, 0.1458, 0.4167, 0.1667, 0.4167, 0.1667, 0.4167, 0.1458, 0.4167, 0.2708, 0.5833, 0.25, 0.5833, 0.25, 0.5833, 0.2708, 0.5833, 0.1458, 0.5833, 0.1458, 0.5, 0.1458, 0.5, 0.1458, 0.5833, 0.08333, 0.5, 0.08333, 0.4167, 0.08333, 0.4167, 0.08333, 0.5, 0.1042, 0.4167, 0.125, 0.4167, 0.125, 0.4167, 0.1042, 0.4167, 0.125, 0.4167, 0.125, 0.5, 0.125, 0.5, 0.125, 0.4167, 0.125, 0.5833, 0.1042, 0.5833, 0.1042, 0.5833, 0.125, 0.5833, 0.08333, 0.4167, 0.1042, 0.4167, 0.1042, 0.4167, 0.08333, 0.4167, 0.1042, 0.5833, 0.08333, 0.5833, 0.08333, 0.5833, 0.1042, 0.5833, 0.08333, 0.5, 0.08333, 0.4167, 0.08333, 0.4167, 0.08333, 0.5, 0.08333, 0.5833, 0.08333, 0.5, 0.08333, 0.5, 0.08333, 0.5833, 0.08333, 0.5, 0.1042, 0.5, 0.1042, 0.5833, 0.08333, 0.5833, 0.08333, 0.4167, 0.1042, 0.4167, 0.1042, 0.5, 0.08333, 0.5, 0.1042, 0.5, 0.125, 0.5, 0.125, 0.5833, 0.1042, 0.5833, 0.1042, 0.4167, 0.125, 0.4167, 0.125, 0.5, 0.1042, 0.5, 0.1042, 0.5833, 0.08333, 0.5833, 0.08333, 0.5833, 0.1042, 0.5833, 0.08333, 0.4167, 0.1042, 0.4167, 0.1042, 0.4167, 0.08333, 0.4167, 0.125, 0.5, 0.125, 0.5833, 0.125, 0.5833, 0.125, 0.5, 0.08333, 0.5833, 0.08333, 0.5, 0.08333, 0.5, 0.08333, 0.5833, 0.08333, 0.5833, 0.08333, 0.5, 0.08333, 0.5, 0.08333, 0.5833, 0.125, 0.5, 0.125, 0.5833, 0.125, 0.5833, 0.125, 0.5, 0.08333, 0.4167, 0.1042, 0.4167, 0.1042, 0.4167, 0.08333, 0.4167, 0.1042, 0.5833, 0.08333, 0.5833, 0.08333, 0.5833, 0.1042, 0.5833, 0.125, 0.5833, 0.1042, 0.5833, 0.1042, 0.5833, 0.125, 0.5833, 0.125, 0.4167, 0.125, 0.5, 0.125, 0.5, 0.125, 0.4167, 0.1042, 0.4167, 0.125, 0.4167, 0.125, 0.4167, 0.1042, 0.4167, 0.08333, 0.5, 0.08333, 0.4167, 0.08333, 0.4167, 0.08333, 0.5])
me_torus.use_remesh_fix_poles = True
me_torus.use_remesh_preserve_attributes = False
me_torus.update()

# ---- objects
ob_torus = bpy.data.objects.new('Torus', me_torus)

# ---- transforms, parenting, visibility, modifiers, constraints
ob_torus.location = (0.0, 0.0, 0.0)
ob_torus.scale = (0.5338, 0.5338, 0.5338)
_m = ob_torus.modifiers.new('Subdivision', 'SUBSURF')
_m.levels = 3

# ---- collection membership
col_collection.objects.link(ob_torus)

# ---- scene / render settings (as saved in the file)
scene.frame_start = 1; scene.frame_end = 250; scene.frame_set(1)
scene.render.engine = 'BLENDER_EEVEE_NEXT'
scene.cycles.sampling_pattern = 'TABULATED_SOBOL'
scene.cycles.use_light_tree = False
scene.view_settings.view_transform = 'Filmic'
bpy.context.view_layer.update()

# ---- added for rendering (the .blend has no active camera and no usable light): camera, sun
cam_auto = bpy.data.cameras.new('AutoCamera')
cam_auto.lens = 50.0
cam_auto.sensor_width = 36.0
cam_auto.clip_end = 1000.0
ob_auto_camera = bpy.data.objects.new('AutoCamera', cam_auto)
scene.collection.objects.link(ob_auto_camera)
ob_auto_camera.location = (2.16101, -2.64295, 1.72368)
ob_auto_camera.rotation_euler = (1.09748, -7.21219e-08, 0.694738)
scene.camera = ob_auto_camera
light_auto_sun = bpy.data.lights.new('AutoSun', 'SUN')
light_auto_sun.energy = 3.0
light_auto_sun.angle = 0.0523599
ob_auto_sun = bpy.data.objects.new('AutoSun', light_auto_sun)
scene.collection.objects.link(ob_auto_sun)
ob_auto_sun.rotation_euler = (0.872665, 0.174533, 0.523599)
bpy.context.view_layer.update()
